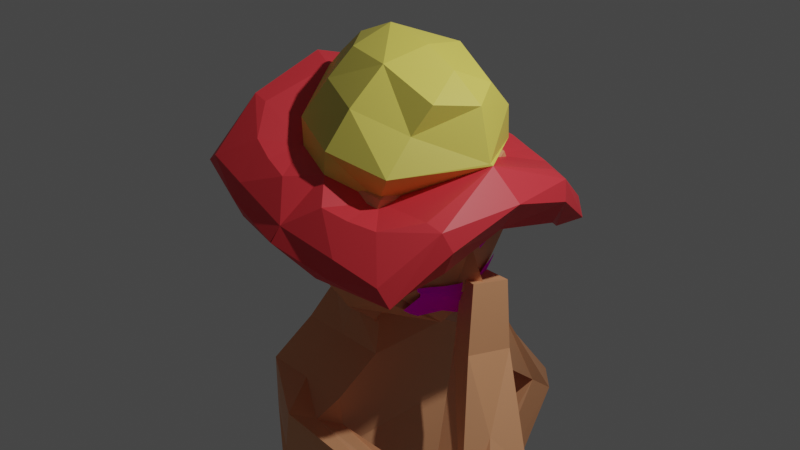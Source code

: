 # Source: junkie_model.blend  (saved by Blender 2.80.45; exported with 4.5.12 LTS)
import bpy
from mathutils import Matrix  # noqa: F401  (used for matrix-valued properties, if any)

bpy.ops.wm.read_factory_settings(use_empty=True)
scene = bpy.context.scene
scene.name = 'Scene'

# ---- collections
col_collection = bpy.data.collections.new('Collection'); scene.collection.children.link(col_collection)

# ---- images (referenced by path relative to the original .blend; pixels are not part of the script)
import os
ASSET_DIR = os.environ.get("B2B_ASSET_DIR", "")  # directory of the original .blend (textures are referenced by path, not embedded)
HERE = os.path.dirname(os.path.abspath(__file__))  # packed textures are extracted next to this script under _unpacked/

def load_image(name, relpath, width, height, colorspace="sRGB"):
    """Load a texture the original file referenced (path relative to the .blend, or extracted next to this script)."""
    p = next((c for c in (os.path.join(HERE, relpath), os.path.join(ASSET_DIR, relpath)) if relpath and os.path.exists(c)), "")
    if p:
        img = bpy.data.images.load(p, check_existing=True)
        img.name = name
    else:  # same state as the original file: an image datablock whose file is absent (Cycles renders it pink)
        img = bpy.data.images.new(name, width, height)
        img.source = "FILE"
        img.filepath = "//" + (relpath or name)
    img.colorspace_settings.name = colorspace
    return img
img_ojo_png = load_image('ojo.png', 'ojo.png', 1024, 1024, 'sRGB')
img_boca_png = load_image('boca.png', 'boca.png', 1024, 1024, 'sRGB')

# ---- materials (node trees are filled in below, after node groups)
mat_pielj = bpy.data.materials.new('PielJ')
mat_pielj.alpha_threshold = 0.0
mat_pielj.use_transparent_shadow = False
mat_pielj.roughness = 0.5
mat_pielj.line_color = (0.0, 0.0, 0.0, 1.0)
mat_telaroja = bpy.data.materials.new('telaroja')
mat_telaroja.use_transparent_shadow = False
mat_telaroja.roughness = 0.25
mat_telablanca = bpy.data.materials.new('telablanca')
mat_telablanca.use_transparent_shadow = False
mat_telablanca.roughness = 0.25
mat_ojo = bpy.data.materials.new('ojo')
mat_ojo.roughness = 0.25
mat_boca = bpy.data.materials.new('boca')
mat_boca.roughness = 0.25
mat_pantalon = bpy.data.materials.new('pantalon')
mat_pantalon.use_transparent_shadow = False
mat_pantalon.roughness = 0.25

# ---- material node trees
mat_pielj.use_nodes = True; mat_pielj.node_tree.nodes.clear()
_N = mat_pielj.node_tree.nodes; _L = mat_pielj.node_tree.links
n0 = _N.new('ShaderNodeOutputMaterial'); n0.name = 'Material Output'; n0.location = (300, 300)
n1 = _N.new('ShaderNodeBsdfPrincipled'); n1.name = 'Principled BSDF'; n1.location = (10, 300)
n1.distribution = 'GGX'
n1.subsurface_method = 'BURLEY'
n1.inputs[0].default_value = (0.8, 0.3615, 0.1766, 1.0)
n1.inputs[3].default_value = 1.45
_L.new(n1.outputs[0], n0.inputs[0])
n0.is_active_output = True
mat_telaroja.use_nodes = True; mat_telaroja.node_tree.nodes.clear()
_N = mat_telaroja.node_tree.nodes; _L = mat_telaroja.node_tree.links
n0 = _N.new('ShaderNodeOutputMaterial'); n0.name = 'Material Output'; n0.location = (300, 300)
n1 = _N.new('ShaderNodeBsdfPrincipled'); n1.name = 'Principled BSDF'; n1.location = (10, 300)
n1.distribution = 'GGX'
n1.subsurface_method = 'BURLEY'
n1.inputs[0].default_value = (0.8, 0.04274, 0.05635, 1.0)
n1.inputs[3].default_value = 1.45
_L.new(n1.outputs[0], n0.inputs[0])
n0.is_active_output = True
mat_telablanca.use_nodes = True; mat_telablanca.node_tree.nodes.clear()
_N = mat_telablanca.node_tree.nodes; _L = mat_telablanca.node_tree.links
n0 = _N.new('ShaderNodeOutputMaterial'); n0.name = 'Material Output'; n0.location = (300, 300)
n1 = _N.new('ShaderNodeBsdfPrincipled'); n1.name = 'Principled BSDF'; n1.location = (10, 300)
n1.distribution = 'GGX'
n1.subsurface_method = 'BURLEY'
n1.inputs[0].default_value = (0.8, 0.689, 0.1189, 1.0)
n1.inputs[3].default_value = 1.45
_L.new(n1.outputs[0], n0.inputs[0])
n0.is_active_output = True
mat_ojo.use_nodes = True; mat_ojo.node_tree.nodes.clear()
_N = mat_ojo.node_tree.nodes; _L = mat_ojo.node_tree.links
n0 = _N.new('ShaderNodeOutputMaterial'); n0.name = 'Material Output'; n0.location = (356, 300)
n0.target = 'CYCLES'
n1 = _N.new('ShaderNodeMixShader'); n1.name = 'Mix Shader'; n1.location = (11, 297)
n2 = _N.new('ShaderNodeTexImage'); n2.name = 'Image Texture'; n2.location = (-539, 295)
n2.image = img_ojo_png
n3 = _N.new('ShaderNodeBsdfTransparent'); n3.name = 'Transparent BSDF'; n3.location = (-218, 171)
n4 = _N.new('ShaderNodeBsdfDiffuse'); n4.name = 'Diffuse BSDF'; n4.location = (-206, 330)
n5 = _N.new('ShaderNodeOutputMaterial'); n5.name = 'Material Output.001'; n5.location = (0, 0)
n5.target = 'EEVEE'
n6 = _N.new('ShaderNodeMixShader'); n6.name = 'Mix Shader.001'; n6.location = (0, 0)
n6.label = 'Disable Shadow'
n6.hide = True
n7 = _N.new('ShaderNodeLightPath'); n7.name = 'Light Path'; n7.location = (0, 0)
n7.hide = True
n8 = _N.new('ShaderNodeBsdfTransparent'); n8.name = 'Transparent BSDF.001'; n8.location = (0, 0)
n8.hide = True
_L.new(n1.outputs[0], n0.inputs[0])
_L.new(n4.outputs[0], n1.inputs[2])
_L.new(n2.outputs[1], n1.inputs[0])
_L.new(n2.outputs[0], n4.inputs[0])
_L.new(n3.outputs[0], n1.inputs[1])
_L.new(n1.outputs[0], n6.inputs[1])
_L.new(n6.outputs[0], n5.inputs[0])
_L.new(n7.outputs[1], n6.inputs[0])
_L.new(n8.outputs[0], n6.inputs[2])
n0.is_active_output = True
mat_boca.use_nodes = True; mat_boca.node_tree.nodes.clear()
_N = mat_boca.node_tree.nodes; _L = mat_boca.node_tree.links
n0 = _N.new('ShaderNodeOutputMaterial'); n0.name = 'Material Output'; n0.location = (300, 300)
n0.target = 'CYCLES'
n1 = _N.new('ShaderNodeMixShader'); n1.name = 'Mix Shader'; n1.location = (20, 293)
n2 = _N.new('ShaderNodeBsdfDiffuse'); n2.name = 'Diffuse BSDF'; n2.location = (-200, 320)
n3 = _N.new('ShaderNodeTexImage'); n3.name = 'Image Texture'; n3.location = (-525, 307)
n3.image = img_boca_png
n4 = _N.new('ShaderNodeBsdfTransparent'); n4.name = 'Transparent BSDF'; n4.location = (-197, 196)
n5 = _N.new('ShaderNodeOutputMaterial'); n5.name = 'Material Output.001'; n5.location = (0, 0)
n5.target = 'EEVEE'
n6 = _N.new('ShaderNodeMixShader'); n6.name = 'Mix Shader.001'; n6.location = (0, 0)
n6.label = 'Disable Shadow'
n6.hide = True
n7 = _N.new('ShaderNodeLightPath'); n7.name = 'Light Path'; n7.location = (0, 0)
n7.hide = True
n8 = _N.new('ShaderNodeBsdfTransparent'); n8.name = 'Transparent BSDF.001'; n8.location = (0, 0)
n8.hide = True
_L.new(n1.outputs[0], n0.inputs[0])
_L.new(n3.outputs[0], n2.inputs[0])
_L.new(n2.outputs[0], n1.inputs[2])
_L.new(n3.outputs[1], n1.inputs[0])
_L.new(n4.outputs[0], n1.inputs[1])
_L.new(n1.outputs[0], n6.inputs[1])
_L.new(n6.outputs[0], n5.inputs[0])
_L.new(n7.outputs[1], n6.inputs[0])
_L.new(n8.outputs[0], n6.inputs[2])
n0.is_active_output = True
mat_pantalon.use_nodes = True; mat_pantalon.node_tree.nodes.clear()
_N = mat_pantalon.node_tree.nodes; _L = mat_pantalon.node_tree.links
n0 = _N.new('ShaderNodeOutputMaterial'); n0.name = 'Material Output'; n0.location = (300, 300)
n1 = _N.new('ShaderNodeBsdfPrincipled'); n1.name = 'Principled BSDF'; n1.location = (10, 300)
n1.distribution = 'GGX'
n1.subsurface_method = 'BURLEY'
n1.inputs[3].default_value = 1.45
_L.new(n1.outputs[0], n0.inputs[0])
n0.is_active_output = True

# ---- world
world_world = bpy.data.worlds.new('World'); scene.world = world_world
world_world.use_nodes = True; world_world.node_tree.nodes.clear()
_N = world_world.node_tree.nodes; _L = world_world.node_tree.links
n0 = _N.new('ShaderNodeOutputWorld'); n0.name = 'World Output'; n0.location = (300, 300)
n1 = _N.new('ShaderNodeBackground'); n1.name = 'Background'; n1.location = (10, 300)
n1.inputs[0].default_value = (0.05088, 0.05088, 0.05088, 1.0)
_L.new(n1.outputs[0], n0.inputs[0])
n0.is_active_output = True
world_world.color = (0.05088, 0.05088, 0.05088)
world_world.use_sun_shadow = False
world_world.sun_shadow_jitter_overblur = 0.0

# ---- cameras
cam_camera = bpy.data.cameras.new('Camera')
cam_camera.clip_end = 100.0
cam_camera.ortho_scale = 7.314
cam_camera.dof.focus_distance = 0.0
cam_camera.dof.aperture_fstop = 128.0

# ---- lights
light_light = bpy.data.lights.new('Light', 'POINT')
light_light.transmission_factor = 0.0
light_light.cutoff_distance = 30.0
light_light.energy = 1000.0
light_light.shadow_buffer_clip_start = 1.001
light_light.shadow_soft_size = 0.1
light_light.shadow_maximum_resolution = 0.006
light_light.use_absolute_resolution = True

# ---- meshes
me_cube = bpy.data.meshes.new('Cube')
me_cube.from_pydata([(0.6383, -0.4821, 0.8327), (0.6383, -0.6659, -0.4803), (-0.797, -0.2961, 0.7658), (-0.797, -0.4751, -0.5127), (-0.8499, 0.0, -1.0), (0.6278, -8.61e-09, 0.9446), (-0.7915, 0.0, 0.848), (0.6238, -6.888e-09, -0.9487), (-0.797, -0.6954, -0.1948), (-0.797, -0.8261, 0.2401), (-0.797, -0.6403, 0.6337), (0.6383, -0.8355, 0.697), (0.6383, -1.026, 0.2928), (0.6383, -0.8921, -0.1538), (1.0, 0.0, 0.5), (1.0, 0.0, 0.08455), (1.0, 0.0, -0.5), (-1.0, 0.0, 0.5), (-1.0, 0.0, 0.0), (-1.0, 0.0, -0.5), (-8.196e-18, -0.4556, 0.9631), (5.532e-17, -0.6955, -0.7509), (0.0, 0.0, -1.0), (0.0, 0.0, 1.0), (3.893e-17, -0.9908, -0.3247), (5.737e-17, -1.166, 0.2584), (6.352e-17, -0.917, 0.7861), (-0.6483, -0.00769, -1.498), (-0.7004, -0.1598, -1.003), (5.464e-17, -0.00769, -1.498), (1.646e-16, -0.3957, -1.003), (1.013, -6.577e-09, -0.438), (0.9434, -0.1607, -0.3958), (1.209, -1.794e-09, -0.338), (1.098, 0.0004445, -0.1295), (2.766e-17, -0.3477, -0.8754), (-0.6744, -0.08376, -1.25), (1.096e-16, -0.2017, -1.25), (3.386e-17, -0.3367, -0.9038)], [(0, 14), (3, 19), (2, 17)], [(23, 6, 2, 20), (26, 20, 2, 10), (22, 7, 21, 35), (14, 5, 0, 11), (10, 2, 6, 17), (3, 8, 19, 4), (8, 9, 18, 19), (9, 10, 17, 18), (7, 16, 13, 1), (16, 31, 32, 15, 12, 13), (15, 14, 11, 12), (21, 24, 8, 3), (24, 25, 9, 8), (25, 26, 10, 9), (12, 11, 26, 25), (13, 12, 25, 24), (1, 13, 24, 21), (3, 4, 28), (35, 21, 30, 38), (11, 0, 20, 26), (5, 23, 20, 0), (36, 37, 30), (21, 3, 28, 30), (21, 7, 1), (15, 32, 34), (33, 32, 31), (34, 32, 33), (28, 4, 27, 36), (27, 29, 37, 36), (22, 35, 38, 37, 29), (38, 30, 37), (30, 28, 36)])
_uv = me_cube.uv_layers.new(name='UVMap')
_uv.uv.foreach_set('vector', [0.5, 0.125, 0.625, 0.125, 0.625, 0.25, 0.5, 0.25, 0.5625, 0.375, 0.625, 0.375, 0.625, 0.5, 0.5625, 0.5, 0.5, 0.875, 0.625, 0.875, 0.5, 1.0, 0.5, 0.9375, 0.3125, 0.625, 0.375, 0.625, 0.375, 0.75, 0.3125, 0.75, 0.5625, 0.5, 0.625, 0.5, 0.625, 0.625, 0.5625, 0.625, 0.375, 0.5, 0.4375, 0.5, 0.4375, 0.625, 0.375, 0.625, 0.4375, 0.5, 0.5, 0.5, 0.5, 0.625, 0.4375, 0.625, 0.5, 0.5, 0.5625, 0.5, 0.5625, 0.625, 0.5, 0.625, 0.125, 0.625, 0.1875, 0.625, 0.1875, 0.75, 0.125, 0.75, 0.1875, 0.625, 0.2025, 0.625, 0.2113, 0.6463, 0.25, 0.625, 0.25, 0.75, 0.1875, 0.75, 0.25, 0.625, 0.3125, 0.625, 0.3125, 0.75, 0.25, 0.75, 0.375, 0.375, 0.4375, 0.375, 0.4375, 0.5, 0.375, 0.5, 0.4375, 0.375, 0.5, 0.375, 0.5, 0.5, 0.4375, 0.5, 0.5, 0.375, 0.5625, 0.375, 0.5625, 0.5, 0.5, 0.5, 0.5, 0.25, 0.5625, 0.25, 0.5625, 0.375, 0.5, 0.375, 0.4375, 0.25, 0.5, 0.25, 0.5, 0.375, 0.4375, 0.375, 0.375, 0.25, 0.4375, 0.25, 0.4375, 0.375, 0.375, 0.375, 0.375, 0.5, 0.375, 0.625, 0.375, 0.5, 0.5, 0.9375, 0.5, 1.0, 0.5, 1.0, 0.5, 0.9375, 0.5625, 0.25, 0.625, 0.25, 0.625, 0.375, 0.5625, 0.375, 0.375, 0.125, 0.5, 0.125, 0.5, 0.25, 0.375, 0.25, 0.375, 0.9375, 0.5, 0.9375, 0.5, 1.0, 0.375, 0.375, 0.375, 0.5, 0.375, 0.5, 0.375, 0.375, 0.5, 1.0, 0.625, 0.875, 0.625, 1.0, 0.25, 0.625, 0.2113, 0.6463, 0.2316, 0.625, 0.2183, 0.625, 0.2113, 0.6463, 0.2025, 0.625, 0.2316, 0.625, 0.2113, 0.6463, 0.2183, 0.625, 0.375, 0.5, 0.375, 0.625, 0.375, 0.625, 0.375, 0.5625, 0.375, 0.875, 0.5, 0.875, 0.5, 0.9375, 0.375, 0.9375, 0.5, 0.875, 0.5, 0.9375, 0.5, 0.9375, 0.5, 0.9375, 0.5, 0.875, 0.5, 0.9375, 0.5, 1.0, 0.5, 0.9375, 0.5, 1.0, 0.375, 1.0, 0.375, 0.9375])
me_cube.materials.append(mat_pielj)
me_cube.use_remesh_preserve_volume = False
me_cube.use_remesh_preserve_attributes = False
me_cube.use_mirror_vertex_groups = False
me_cube.update()
me_cube_001 = bpy.data.meshes.new('Cube.001')
me_cube_001.from_pydata([(0.01217, -1.044, -0.2427), (0.5508, -1.488, -0.9027), (0.0, -1.452, -0.9343), (1.273, -0.7404, -0.5759), (0.6445, -0.8931, 0.01875), (0.5955, -0.4108, 0.6273), (0.6882, -1.451, -0.608), (0.4986, -0.775, -0.3462), (0.5433, -0.5629, 0.3157), (1.103, -0.02577, 0.1589), (0.0, -1.499, -0.6597), (1.334, 0.0, -0.4141), (1.467, 0.006485, -0.05212), (1.175, -1.168, -0.9235), (1.198, -1.377, -0.6118), (1.386, -0.7429, -0.5866), (1.337, -0.8341, -0.1367), (1.156, -0.8461, -0.1341), (0.7183, -1.496, -0.8), (0.004316, -1.59, -0.8194), (1.345, -1.327, -0.7675), (1.45, -0.7634, -0.3057), (0.8634, -1.145, -0.3084), (0.2863, -1.283, -0.3567), (0.575, -1.227, -0.345), (-0.5508, -1.488, -0.9027), (-1.273, -0.7404, -0.5759), (-0.6633, -0.7984, -0.05438), (-0.5571, -0.3563, 0.6465), (-0.6882, -1.451, -0.608), (-0.5284, -0.8505, -0.2859), (-0.5949, -0.5879, 0.3435), (-1.131, -0.08884, 0.09348), (0.006529, -1.069, 0.01549), (-0.001364, -0.4954, 0.7634), (0.0, -0.7404, -0.5759), (0.01105, -0.8452, 0.4021), (-1.334, 0.0, -0.4141), (-1.428, 0.0, 0.1039), (-1.175, -1.168, -0.9235), (-1.198, -1.377, -0.6118), (-1.386, -0.7429, -0.5866), (-1.337, -0.8341, -0.1367), (-1.156, -0.8461, -0.1341), (-0.7183, -1.496, -0.8), (-1.453, 0.0, -0.321), (-0.004316, -1.59, -0.8194), (-1.345, -1.327, -0.7675), (-1.45, -0.7634, -0.3057), (-0.8634, -1.145, -0.3084), (-0.2863, -1.283, -0.3567), (-0.575, -1.227, -0.345), (-0.01477, 1.087, -0.2716), (0.5508, 1.488, -0.9027), (0.0, 1.452, -0.9343), (1.081, -0.04727, 0.1717), (1.273, 0.7404, -0.5759), (0.6297, 0.7511, -0.03439), (0.5842, 0.3465, 0.6577), (0.7877, 0.0182, 0.6009), (0.6882, 1.451, -0.608), (0.5031, 0.7894, -0.3288), (0.6228, 0.6366, 0.3631), (1.059, 0.0, -0.4151), (0.3904, 0.0222, 0.7674), (0.0, 1.499, -0.6597), (1.175, 1.168, -0.9235), (1.198, 1.377, -0.6118), (1.386, 0.7429, -0.5866), (1.337, 0.8341, -0.1367), (1.156, 0.8461, -0.1341), (0.7183, 1.496, -0.8), (1.232, 0.0, -0.2807), (0.004316, 1.59, -0.8194), (1.345, 1.327, -0.7675), (1.45, 0.7634, -0.3057), (0.8634, 1.145, -0.3084), (0.2863, 1.283, -0.3567), (0.575, 1.227, -0.345), (-0.5508, 1.488, -0.9027), (-1.083, 0.01073, 0.2615), (-1.273, 0.7404, -0.5759), (-0.6023, 0.8026, -0.02646), (-0.4838, 0.2907, 0.6604), (-0.8356, -0.007009, 0.5944), (-0.6882, 1.451, -0.608), (-0.541, 0.8333, -0.3323), (-0.65, 0.5756, 0.3988), (-1.059, 0.0, -0.4151), (-0.4636, -0.005138, 0.8619), (0.0375, 1.047, 0.01527), (-0.0004069, 0.4943, 0.7667), (0.0, 0.7404, -0.5759), (-0.03664, 0.7889, 0.3924), (0.0, 0.0, -0.4151), (0.03576, 0.01244, 0.8641), (-1.175, 1.168, -0.9235), (-1.198, 1.377, -0.6118), (-1.386, 0.7429, -0.5866), (-1.337, 0.8341, -0.1367), (-1.156, 0.8461, -0.1341), (-0.7183, 1.496, -0.8), (-0.004316, 1.59, -0.8194), (-1.345, 1.327, -0.7675), (-1.45, 0.7634, -0.3057), (-0.8634, 1.145, -0.3084), (-0.2863, 1.283, -0.3567), (-0.575, 1.227, -0.345)], [], [(64, 95, 34, 5), (35, 3, 1, 2), (94, 63, 3, 35), (59, 64, 5), (0, 10, 23), (18, 6, 10, 19), (7, 4, 33, 0), (4, 8, 36, 33), (72, 63, 11, 12), (9, 55, 4, 7), (16, 17, 9, 12), (55, 59, 8, 4), (8, 5, 34, 36), (5, 8, 59), (7, 17, 22), (18, 6, 14, 20), (3, 1, 13, 15), (3, 63, 11, 15), (14, 6, 22), (21, 15, 13, 20), (12, 21, 16), (11, 15, 21, 12), (16, 21, 20, 14), (1, 18, 20, 13), (9, 72, 12), (1, 18, 19, 2), (22, 17, 16, 14), (17, 7, 9), (7, 23, 24), (22, 6, 24), (23, 7, 0), (6, 23, 10), (24, 23, 6), (24, 7, 22), (89, 28, 34, 95), (35, 2, 25, 26), (94, 35, 26, 88), (84, 28, 89), (0, 50, 10), (44, 46, 10, 29), (30, 0, 33, 27), (27, 33, 36, 31), (45, 37, 88), (32, 30, 27, 80), (42, 38, 32, 43), (80, 27, 31, 84), (31, 36, 34, 28), (28, 84, 31), (30, 49, 43), (44, 47, 40, 29), (26, 41, 39, 25), (26, 41, 37, 88), (40, 49, 29), (48, 47, 39, 41), (45, 38, 42, 48), (37, 45, 48, 41), (42, 40, 47, 48), (25, 39, 47, 44), (32, 38, 45), (25, 2, 46, 44), (49, 40, 42, 43), (43, 32, 30), (30, 51, 50), (49, 51, 29), (50, 0, 30), (29, 10, 50), (51, 29, 50), (51, 49, 30), (64, 58, 91, 95), (92, 54, 53, 56), (94, 92, 56, 63), (59, 58, 64), (52, 77, 65), (71, 73, 65, 60), (61, 52, 90, 57), (57, 90, 93, 62), (9, 61, 57, 55), (69, 12, 9, 70), (55, 57, 62, 59), (62, 93, 91, 58), (58, 59, 62), (61, 76, 70), (71, 74, 67, 60), (56, 68, 66, 53), (56, 68, 11, 63), (67, 76, 60), (75, 74, 66, 68), (12, 69, 75), (11, 12, 75, 68), (69, 67, 74, 75), (53, 66, 74, 71), (53, 54, 73, 71), (76, 67, 69, 70), (70, 9, 61), (61, 78, 77), (76, 78, 60), (77, 52, 61), (60, 65, 77), (78, 60, 77), (78, 76, 61), (89, 95, 91, 83), (92, 81, 79, 54), (94, 88, 81, 92), (84, 89, 83), (52, 65, 106), (101, 85, 65, 102), (86, 82, 90, 52), (82, 87, 93, 90), (32, 80, 82, 86), (99, 100, 32, 38), (80, 84, 87, 82), (87, 83, 91, 93), (83, 87, 84), (86, 100, 105), (101, 85, 97, 103), (81, 79, 96, 98), (81, 88, 37, 98), (97, 85, 105), (104, 98, 96, 103), (45, 104, 99, 38), (37, 98, 104, 45), (99, 104, 103, 97), (79, 101, 103, 96), (79, 101, 102, 54), (105, 100, 99, 97), (100, 86, 32), (86, 106, 107), (105, 85, 107), (106, 86, 52), (85, 106, 65), (107, 106, 85), (107, 86, 105)])
me_cube_001.polygons.foreach_set('material_index', [1, 0, 0, 1, 0, 0, 1, 1, 1, 1, 0, 1, 1, 1, 0, 0, 0, 0, 0, 0, 0, 0, 0, 0, 1, 0, 0, 0, 0, 0, 0, 0, 0, 0, 1, 0, 0, 1, 0, 0, 1, 1, 1, 1, 0, 1, 1, 1, 0, 0, 0, 0, 0, 0, 0, 0, 0, 0, 1, 0, 0, 0, 0, 0, 0, 0, 0, 0, 1, 0, 0, 1, 0, 0, 1, 1, 1, 0, 1, 1, 1, 0, 0, 0, 0, 0, 0, 0, 0, 0, 0, 0, 0, 0, 0, 0, 0, 0, 0, 0, 1, 0, 0, 1, 0, 0, 1, 1, 1, 0, 1, 1, 1, 0, 0, 0, 0, 0, 0, 0, 0, 0, 0, 0, 0, 0, 0, 0, 0, 0, 0, 0])
_uv = me_cube_001.uv_layers.new(name='UVMap')
_uv.uv.foreach_set('vector', [0.625, 0.625, 0.75, 0.625, 0.75, 0.6667, 0.625, 0.6667, 0.25, 0.6667, 0.375, 0.6667, 0.375, 0.75, 0.25, 0.75, 0.25, 0.625, 0.375, 0.625, 0.375, 0.6667, 0.25, 0.6667, 0.5625, 0.625, 0.625, 0.625, 0.625, 0.6667, 0.5, 0.375, 0.5, 0.375, 0.5, 0.4936, 0.4375, 0.75, 0.5, 0.75, 0.5, 0.875, 0.4375, 0.875, 0.5, 0.6667, 0.5312, 0.6667, 0.5625, 0.4479, 0.5, 0.375, 0.5312, 0.6667, 0.5625, 0.6667, 0.625, 0.5208, 0.5625, 0.4479, 0.4375, 0.625, 0.375, 0.625, 0.375, 0.625, 0.4375, 0.625, 0.5, 0.625, 0.5312, 0.625, 0.5312, 0.6667, 0.5, 0.6667, 0.5, 0.6875, 0.5, 0.6875, 0.5, 0.625, 0.5, 0.625, 0.5312, 0.625, 0.5625, 0.625, 0.5625, 0.6667, 0.5312, 0.6667, 0.5625, 0.6667, 0.625, 0.6667, 0.75, 0.6667, 0.625, 0.5208, 0.625, 0.6667, 0.5625, 0.6667, 0.5625, 0.625, 0.5, 0.6667, 0.5, 0.6875, 0.5, 0.7121, 0.4375, 0.75, 0.5, 0.75, 0.5, 0.75, 0.4375, 0.75, 0.375, 0.6667, 0.375, 0.75, 0.375, 0.75, 0.0, 0.0, 0.375, 0.6667, 0.375, 0.625, 0.375, 0.625, 0.0, 0.0, 0.5, 0.75, 0.5, 0.75, 0.5, 0.7121, 0.25, 0.3437, 0.0, 0.0, 0.375, 0.75, 0.4375, 0.75, 0.4375, 0.625, 0.25, 0.3437, 0.5, 0.6875, 0.375, 0.625, 0.0, 0.0, 0.25, 0.3437, 0.4375, 0.625, 0.5, 0.6875, 0.25, 0.3437, 0.4375, 0.75, 0.5, 0.75, 0.375, 0.75, 0.4375, 0.75, 0.4375, 0.75, 0.375, 0.75, 0.5, 0.625, 0.4375, 0.625, 0.5, 0.625, 0.375, 0.75, 0.4375, 0.75, 0.4375, 0.875, 0.375, 0.875, 0.5, 0.7121, 0.5, 0.6875, 0.5, 0.6875, 0.5, 0.75, 0.5, 0.6875, 0.5, 0.6667, 0.5, 0.625, 0.5, 0.6667, 0.5, 0.4936, 0.5, 0.6934, 0.5, 0.7121, 0.5, 0.75, 0.5, 0.6934, 0.5, 0.4936, 0.5, 0.6667, 0.5, 0.375, 0.5, 0.75, 0.5, 0.4936, 0.5, 0.375, 0.5, 0.6934, 0.5, 0.4936, 0.5, 0.75, 0.5, 0.6934, 0.5, 0.6667, 0.5, 0.7121, 0.625, 0.625, 0.625, 0.6667, 0.75, 0.6667, 0.75, 0.625, 0.25, 0.6667, 0.25, 0.75, 0.375, 0.75, 0.375, 0.6667, 0.25, 0.625, 0.25, 0.6667, 0.375, 0.6667, 0.375, 0.625, 0.5625, 0.625, 0.625, 0.6667, 0.625, 0.625, 0.5, 0.375, 0.5, 0.4936, 0.5, 0.375, 0.4375, 0.75, 0.4375, 0.875, 0.5, 0.875, 0.5, 0.75, 0.5, 0.6667, 0.5, 0.375, 0.5625, 0.4479, 0.5312, 0.6667, 0.5312, 0.6667, 0.5625, 0.4479, 0.625, 0.5208, 0.5625, 0.6667, 0.4375, 0.625, 0.375, 0.625, 0.375, 0.625, 0.5, 0.625, 0.5, 0.6667, 0.5312, 0.6667, 0.5312, 0.625, 0.5, 0.6875, 0.5, 0.625, 0.5, 0.625, 0.5, 0.6875, 0.5312, 0.625, 0.5312, 0.6667, 0.5625, 0.6667, 0.5625, 0.625, 0.5625, 0.6667, 0.625, 0.5208, 0.75, 0.6667, 0.625, 0.6667, 0.625, 0.6667, 0.5625, 0.625, 0.5625, 0.6667, 0.5, 0.6667, 0.5, 0.7121, 0.5, 0.6875, 0.4375, 0.75, 0.4375, 0.75, 0.5, 0.75, 0.5, 0.75, 0.375, 0.6667, 0.0, 0.0, 0.375, 0.75, 0.375, 0.75, 0.375, 0.6667, 0.0, 0.0, 0.375, 0.625, 0.375, 0.625, 0.5, 0.75, 0.5, 0.7121, 0.5, 0.75, 0.25, 0.3437, 0.4375, 0.75, 0.375, 0.75, 0.0, 0.0, 0.4375, 0.625, 0.5, 0.625, 0.5, 0.6875, 0.25, 0.3437, 0.375, 0.625, 0.4375, 0.625, 0.25, 0.3437, 0.0, 0.0, 0.5, 0.6875, 0.5, 0.75, 0.4375, 0.75, 0.25, 0.3437, 0.375, 0.75, 0.375, 0.75, 0.4375, 0.75, 0.4375, 0.75, 0.5, 0.625, 0.5, 0.625, 0.4375, 0.625, 0.375, 0.75, 0.375, 0.875, 0.4375, 0.875, 0.4375, 0.75, 0.5, 0.7121, 0.5, 0.75, 0.5, 0.6875, 0.5, 0.6875, 0.5, 0.6875, 0.5, 0.625, 0.5, 0.6667, 0.5, 0.6667, 0.5, 0.6934, 0.5, 0.4936, 0.5, 0.7121, 0.5, 0.6934, 0.5, 0.75, 0.5, 0.4936, 0.5, 0.375, 0.5, 0.6667, 0.5, 0.75, 0.5, 0.375, 0.5, 0.4936, 0.5, 0.6934, 0.5, 0.75, 0.5, 0.4936, 0.5, 0.6934, 0.5, 0.7121, 0.5, 0.6667, 0.625, 0.625, 0.625, 0.6667, 0.75, 0.6667, 0.75, 0.625, 0.25, 0.6667, 0.25, 0.75, 0.375, 0.75, 0.375, 0.6667, 0.25, 0.625, 0.25, 0.6667, 0.375, 0.6667, 0.375, 0.625, 0.5625, 0.625, 0.625, 0.6667, 0.625, 0.625, 0.5, 0.375, 0.5, 0.4936, 0.5, 0.375, 0.4375, 0.75, 0.4375, 0.875, 0.5, 0.875, 0.5, 0.75, 0.5, 0.6667, 0.5, 0.375, 0.5625, 0.4479, 0.5312, 0.6667, 0.5312, 0.6667, 0.5625, 0.4479, 0.625, 0.5208, 0.5625, 0.6667, 0.5, 0.625, 0.5, 0.6667, 0.5312, 0.6667, 0.5312, 0.625, 0.5, 0.6875, 0.5, 0.625, 0.5, 0.625, 0.5, 0.6875, 0.5312, 0.625, 0.5312, 0.6667, 0.5625, 0.6667, 0.5625, 0.625, 0.5625, 0.6667, 0.625, 0.5208, 0.75, 0.6667, 0.625, 0.6667, 0.625, 0.6667, 0.5625, 0.625, 0.5625, 0.6667, 0.5, 0.6667, 0.5, 0.7121, 0.5, 0.6875, 0.4375, 0.75, 0.4375, 0.75, 0.5, 0.75, 0.5, 0.75, 0.375, 0.6667, 0.0, 0.0, 0.375, 0.75, 0.375, 0.75, 0.375, 0.6667, 0.0, 0.0, 0.375, 0.625, 0.375, 0.625, 0.5, 0.75, 0.5, 0.7121, 0.5, 0.75, 0.25, 0.3437, 0.4375, 0.75, 0.375, 0.75, 0.0, 0.0, 0.5, 0.625, 0.5, 0.6875, 0.25, 0.3437, 0.375, 0.625, 0.4375, 0.625, 0.25, 0.3437, 0.0, 0.0, 0.5, 0.6875, 0.5, 0.75, 0.4375, 0.75, 0.25, 0.3437, 0.375, 0.75, 0.375, 0.75, 0.4375, 0.75, 0.4375, 0.75, 0.375, 0.75, 0.375, 0.875, 0.4375, 0.875, 0.4375, 0.75, 0.5, 0.7121, 0.5, 0.75, 0.5, 0.6875, 0.5, 0.6875, 0.5, 0.6875, 0.5, 0.625, 0.5, 0.6667, 0.5, 0.6667, 0.5, 0.6934, 0.5, 0.4936, 0.5, 0.7121, 0.5, 0.6934, 0.5, 0.75, 0.5, 0.4936, 0.5, 0.375, 0.5, 0.6667, 0.5, 0.75, 0.5, 0.375, 0.5, 0.4936, 0.5, 0.6934, 0.5, 0.75, 0.5, 0.4936, 0.5, 0.6934, 0.5, 0.7121, 0.5, 0.6667, 0.625, 0.625, 0.75, 0.625, 0.75, 0.6667, 0.625, 0.6667, 0.25, 0.6667, 0.375, 0.6667, 0.375, 0.75, 0.25, 0.75, 0.25, 0.625, 0.375, 0.625, 0.375, 0.6667, 0.25, 0.6667, 0.5625, 0.625, 0.625, 0.625, 0.625, 0.6667, 0.5, 0.375, 0.5, 0.375, 0.5, 0.4936, 0.4375, 0.75, 0.5, 0.75, 0.5, 0.875, 0.4375, 0.875, 0.5, 0.6667, 0.5312, 0.6667, 0.5625, 0.4479, 0.5, 0.375, 0.5312, 0.6667, 0.5625, 0.6667, 0.625, 0.5208, 0.5625, 0.4479, 0.5, 0.625, 0.5312, 0.625, 0.5312, 0.6667, 0.5, 0.6667, 0.5, 0.6875, 0.5, 0.6875, 0.5, 0.625, 0.5, 0.625, 0.5312, 0.625, 0.5625, 0.625, 0.5625, 0.6667, 0.5312, 0.6667, 0.5625, 0.6667, 0.625, 0.6667, 0.75, 0.6667, 0.625, 0.5208, 0.625, 0.6667, 0.5625, 0.6667, 0.5625, 0.625, 0.5, 0.6667, 0.5, 0.6875, 0.5, 0.7121, 0.4375, 0.75, 0.5, 0.75, 0.5, 0.75, 0.4375, 0.75, 0.375, 0.6667, 0.375, 0.75, 0.375, 0.75, 0.0, 0.0, 0.375, 0.6667, 0.375, 0.625, 0.375, 0.625, 0.0, 0.0, 0.5, 0.75, 0.5, 0.75, 0.5, 0.7121, 0.25, 0.3437, 0.0, 0.0, 0.375, 0.75, 0.4375, 0.75, 0.4375, 0.625, 0.25, 0.3437, 0.5, 0.6875, 0.5, 0.625, 0.375, 0.625, 0.0, 0.0, 0.25, 0.3437, 0.4375, 0.625, 0.5, 0.6875, 0.25, 0.3437, 0.4375, 0.75, 0.5, 0.75, 0.375, 0.75, 0.4375, 0.75, 0.4375, 0.75, 0.375, 0.75, 0.375, 0.75, 0.4375, 0.75, 0.4375, 0.875, 0.375, 0.875, 0.5, 0.7121, 0.5, 0.6875, 0.5, 0.6875, 0.5, 0.75, 0.5, 0.6875, 0.5, 0.6667, 0.5, 0.625, 0.5, 0.6667, 0.5, 0.4936, 0.5, 0.6934, 0.5, 0.7121, 0.5, 0.75, 0.5, 0.6934, 0.5, 0.4936, 0.5, 0.6667, 0.5, 0.375, 0.5, 0.75, 0.5, 0.4936, 0.5, 0.375, 0.5, 0.6934, 0.5, 0.4936, 0.5, 0.75, 0.5, 0.6934, 0.5, 0.6667, 0.5, 0.7121])
me_cube_001.materials.append(mat_telaroja)
me_cube_001.materials.append(mat_telablanca)
me_cube_001.use_remesh_preserve_volume = False
me_cube_001.use_remesh_preserve_attributes = False
me_cube_001.use_mirror_vertex_groups = False
me_cube_001.update()
me_plane = bpy.data.meshes.new('Plane')
me_plane.from_pydata([(-0.6699, -0.4042, -0.7126), (1.033, -0.5035, -0.09491), (-0.7632, 0.3917, -0.7362), (1.055, 0.5035, -0.1272), (-0.7456, -5.96e-08, -0.7218), (0.1439, -0.5035, -0.4084), (1.031, -0.01479, -0.09743), (0.145, 0.435, -0.4508), (0.1439, -5.96e-08, -0.4084), (-0.7286, -0.2276, -0.7159), (0.5887, -0.5035, -0.2516), (1.055, 0.2517, -0.1272), (-0.3091, 0.4133, -0.5935), (-0.7456, 0.2517, -0.7218), (-0.3009, -0.5035, -0.5651), (1.033, -0.2517, -0.09491), (0.5991, 0.4567, -0.308), (0.134, 0.1884, -0.4168), (0.1439, -0.2517, -0.4084), (-0.3009, 2.98e-08, -0.5651), (0.5887, -5.96e-08, -0.2516), (0.5887, -0.2517, -0.2516), (-0.3009, -0.2517, -0.5651), (-0.3031, 0.2393, -0.5659), (0.5881, 0.2101, -0.2741), (-0.6773, -0.2816, -0.699), (0.8111, -0.5035, -0.1733), (1.055, 0.3776, -0.1272), (-0.5362, 0.4025, -0.6649), (-0.7456, 0.1259, -0.7218), (-0.07849, -0.5035, -0.4867), (1.033, -0.1259, -0.09491), (0.372, 0.4459, -0.3794), (0.1395, 0.3117, -0.4338), (0.1439, -0.1259, -0.4084), (-0.5233, -1.49e-07, -0.6435), (0.3663, -5.96e-08, -0.33), (-0.7456, -0.1259, -0.7218), (0.3663, -0.5035, -0.33), (1.037, 0.1085, -0.1144), (-0.0821, 0.4242, -0.5221), (-0.7534, 0.3342, -0.7247), (-0.4764, -0.4375, -0.6277), (1.033, -0.3776, -0.09491), (0.8445, 0.5035, -0.2183), (0.1439, 0.1259, -0.4084), (0.1439, -0.3776, -0.4084), (-0.07848, -1.49e-07, -0.4867), (0.8111, -5.96e-08, -0.1733), (0.5887, -0.1259, -0.2516), (0.5887, -0.3776, -0.2516), (0.3663, -0.2517, -0.33), (0.8111, -0.2517, -0.1733), (-0.3009, -0.1259, -0.5651), (-0.3009, -0.3776, -0.5651), (-0.5233, -0.2517, -0.6435), (-0.07849, -0.2517, -0.4867), (-0.3146, 0.2901, -0.5765), (-0.3009, 0.1259, -0.5651), (-0.5233, 0.2517, -0.6435), (-0.08719, 0.2027, -0.4903), (0.5936, 0.3334, -0.2911), (0.5827, 0.08682, -0.2571), (0.3611, 0.1993, -0.3455), (0.8152, 0.2209, -0.2027), (0.8097, 0.09766, -0.1858), (0.363, 0.1073, -0.3313), (0.3665, 0.3226, -0.3624), (-0.07849, 0.1259, -0.4867), (-0.5233, 0.1259, -0.6435), (-0.5377, 0.2964, -0.6493), (-0.07849, -0.3776, -0.4867), (-0.5233, -0.3776, -0.6435), (-0.5233, -0.1259, -0.6435), (0.8111, -0.3776, -0.1733), (0.3663, -0.3776, -0.33), (0.3663, -0.1259, -0.33), (0.8111, -0.1259, -0.1733), (-0.07848, -0.1259, -0.4867), (-0.08755, 0.3009, -0.5052), (0.8206, 0.3442, -0.2197)], [], [(80, 27, 3, 44), (79, 33, 7, 40), (78, 34, 8, 47), (77, 31, 6, 48), (76, 49, 20, 36), (75, 50, 21, 51), (74, 43, 15, 52), (73, 53, 19, 35), (72, 54, 22, 55), (71, 46, 18, 56), (70, 57, 12, 28), (69, 58, 23, 59), (68, 45, 17, 60), (67, 61, 16, 32), (66, 62, 24, 63), (65, 39, 11, 64), (62, 65, 64, 24), (20, 48, 65, 62), (48, 6, 39, 65), (45, 66, 63, 17), (8, 36, 66, 45), (36, 20, 62, 66), (33, 67, 32, 7), (17, 63, 67, 33), (63, 24, 61, 67), (58, 68, 60, 23), (19, 47, 68, 58), (47, 8, 45, 68), (29, 69, 59, 13), (4, 35, 69, 29), (35, 19, 58, 69), (41, 70, 28, 2), (13, 59, 70, 41), (59, 23, 57, 70), (54, 71, 56, 22), (14, 30, 71, 54), (30, 5, 46, 71), (25, 72, 55, 9), (0, 42, 72, 25), (42, 14, 54, 72), (37, 73, 35, 4), (9, 55, 73, 37), (55, 22, 53, 73), (50, 74, 52, 21), (10, 26, 74, 50), (26, 1, 43, 74), (46, 75, 51, 18), (5, 38, 75, 46), (38, 10, 50, 75), (34, 76, 36, 8), (18, 51, 76, 34), (51, 21, 49, 76), (49, 77, 48, 20), (21, 52, 77, 49), (52, 15, 31, 77), (53, 78, 47, 19), (22, 56, 78, 53), (56, 18, 34, 78), (57, 79, 40, 12), (23, 60, 79, 57), (60, 17, 33, 79), (61, 80, 44, 16), (24, 64, 80, 61), (64, 11, 27, 80)])
_uv = me_plane.uv_layers.new(name='UVMap')
_uv.uv.foreach_set('vector', [0.875, 0.875, 1.0, 0.875, 1.0, 1.0, 0.875, 1.0, 0.375, 0.875, 0.5, 0.875, 0.5, 1.0, 0.375, 1.0, 0.375, 0.375, 0.5, 0.375, 0.5, 0.5, 0.375, 0.5, 0.875, 0.375, 1.0, 0.375, 1.0, 0.5, 0.875, 0.5, 0.625, 0.375, 0.75, 0.375, 0.75, 0.5, 0.625, 0.5, 0.625, 0.125, 0.75, 0.125, 0.75, 0.25, 0.625, 0.25, 0.875, 0.125, 1.0, 0.125, 1.0, 0.25, 0.875, 0.25, 0.125, 0.375, 0.25, 0.375, 0.25, 0.5, 0.125, 0.5, 0.125, 0.125, 0.25, 0.125, 0.25, 0.25, 0.125, 0.25, 0.375, 0.125, 0.5, 0.125, 0.5, 0.25, 0.375, 0.25, 0.125, 0.875, 0.25, 0.875, 0.25, 1.0, 0.125, 1.0, 0.125, 0.625, 0.25, 0.625, 0.25, 0.75, 0.125, 0.75, 0.375, 0.625, 0.5, 0.625, 0.5, 0.75, 0.375, 0.75, 0.625, 0.875, 0.75, 0.875, 0.75, 1.0, 0.625, 1.0, 0.625, 0.625, 0.75, 0.625, 0.75, 0.75, 0.625, 0.75, 0.875, 0.625, 1.0, 0.625, 1.0, 0.75, 0.875, 0.75, 0.75, 0.625, 0.875, 0.625, 0.875, 0.75, 0.75, 0.75, 0.75, 0.5, 0.875, 0.5, 0.875, 0.625, 0.75, 0.625, 0.875, 0.5, 1.0, 0.5, 1.0, 0.625, 0.875, 0.625, 0.5, 0.625, 0.625, 0.625, 0.625, 0.75, 0.5, 0.75, 0.5, 0.5, 0.625, 0.5, 0.625, 0.625, 0.5, 0.625, 0.625, 0.5, 0.75, 0.5, 0.75, 0.625, 0.625, 0.625, 0.5, 0.875, 0.625, 0.875, 0.625, 1.0, 0.5, 1.0, 0.5, 0.75, 0.625, 0.75, 0.625, 0.875, 0.5, 0.875, 0.625, 0.75, 0.75, 0.75, 0.75, 0.875, 0.625, 0.875, 0.25, 0.625, 0.375, 0.625, 0.375, 0.75, 0.25, 0.75, 0.25, 0.5, 0.375, 0.5, 0.375, 0.625, 0.25, 0.625, 0.375, 0.5, 0.5, 0.5, 0.5, 0.625, 0.375, 0.625, 0.0, 0.625, 0.125, 0.625, 0.125, 0.75, 0.0, 0.75, 0.0, 0.5, 0.125, 0.5, 0.125, 0.625, 0.0, 0.625, 0.125, 0.5, 0.25, 0.5, 0.25, 0.625, 0.125, 0.625, 0.0, 0.875, 0.125, 0.875, 0.125, 1.0, 0.0, 1.0, 0.0, 0.75, 0.125, 0.75, 0.125, 0.875, 0.0, 0.875, 0.125, 0.75, 0.25, 0.75, 0.25, 0.875, 0.125, 0.875, 0.25, 0.125, 0.375, 0.125, 0.375, 0.25, 0.25, 0.25, 0.25, 0.0, 0.375, 0.0, 0.375, 0.125, 0.25, 0.125, 0.375, 0.0, 0.5, 0.0, 0.5, 0.125, 0.375, 0.125, 0.0, 0.125, 0.125, 0.125, 0.125, 0.25, 0.0, 0.25, 0.0, 0.0, 0.125, 0.0, 0.125, 0.125, 0.0, 0.125, 0.125, 0.0, 0.25, 0.0, 0.25, 0.125, 0.125, 0.125, 0.0, 0.375, 0.125, 0.375, 0.125, 0.5, 0.0, 0.5, 0.0, 0.25, 0.125, 0.25, 0.125, 0.375, 0.0, 0.375, 0.125, 0.25, 0.25, 0.25, 0.25, 0.375, 0.125, 0.375, 0.75, 0.125, 0.875, 0.125, 0.875, 0.25, 0.75, 0.25, 0.75, 0.0, 0.875, 0.0, 0.875, 0.125, 0.75, 0.125, 0.875, 0.0, 1.0, 0.0, 1.0, 0.125, 0.875, 0.125, 0.5, 0.125, 0.625, 0.125, 0.625, 0.25, 0.5, 0.25, 0.5, 0.0, 0.625, 0.0, 0.625, 0.125, 0.5, 0.125, 0.625, 0.0, 0.75, 0.0, 0.75, 0.125, 0.625, 0.125, 0.5, 0.375, 0.625, 0.375, 0.625, 0.5, 0.5, 0.5, 0.5, 0.25, 0.625, 0.25, 0.625, 0.375, 0.5, 0.375, 0.625, 0.25, 0.75, 0.25, 0.75, 0.375, 0.625, 0.375, 0.75, 0.375, 0.875, 0.375, 0.875, 0.5, 0.75, 0.5, 0.75, 0.25, 0.875, 0.25, 0.875, 0.375, 0.75, 0.375, 0.875, 0.25, 1.0, 0.25, 1.0, 0.375, 0.875, 0.375, 0.25, 0.375, 0.375, 0.375, 0.375, 0.5, 0.25, 0.5, 0.25, 0.25, 0.375, 0.25, 0.375, 0.375, 0.25, 0.375, 0.375, 0.25, 0.5, 0.25, 0.5, 0.375, 0.375, 0.375, 0.25, 0.875, 0.375, 0.875, 0.375, 1.0, 0.25, 1.0, 0.25, 0.75, 0.375, 0.75, 0.375, 0.875, 0.25, 0.875, 0.375, 0.75, 0.5, 0.75, 0.5, 0.875, 0.375, 0.875, 0.75, 0.875, 0.875, 0.875, 0.875, 1.0, 0.75, 1.0, 0.75, 0.75, 0.875, 0.75, 0.875, 0.875, 0.75, 0.875, 0.875, 0.75, 1.0, 0.75, 1.0, 0.875, 0.875, 0.875])
me_plane.materials.append(mat_ojo)
me_plane.use_remesh_preserve_volume = False
me_plane.use_remesh_preserve_attributes = False
me_plane.use_mirror_vertex_groups = False
me_plane.update()
me_plane_001 = bpy.data.meshes.new('Plane.001')
me_plane_001.from_pydata([(-1.034, -0.5051, -0.08278), (0.7154, -0.4179, -0.7583), (-1.041, 0.5035, -0.09566), (0.7699, 0.3948, -0.7154), (-1.025, -0.01164, -0.07663), (-0.1625, -0.4546, -0.433), (0.7339, 0.08001, -0.709), (-0.1383, 0.4382, -0.43), (-0.144, 0.0433, -0.3837), (-1.031, -0.2424, -0.08303), (0.2765, -0.4362, -0.5956), (0.7504, 0.2783, -0.6931), (-0.6203, 0.5035, -0.2779), (-1.041, 0.2517, -0.09566), (-0.6061, -0.5085, -0.2584), (0.7247, -0.1689, -0.7337), (0.3158, 0.4165, -0.5727), (-0.1274, 0.1916, -0.396), (-0.1532, -0.2056, -0.4084), (-0.5806, 0.008298, -0.2241), (0.295, 0.06166, -0.5464), (0.2857, -0.1873, -0.571), (-0.5922, -0.224, -0.2457), (-0.5815, 0.2133, -0.2533), (0.3192, 0.2026, -0.5415), (-1.035, -0.3792, -0.08488), (0.496, -0.4271, -0.677), (0.7697, 0.2963, -0.7005), (-0.8309, 0.5035, -0.1868), (-1.03, 0.1117, -0.0936), (-0.3922, -0.5102, -0.3462), (0.7293, -0.04446, -0.7214), (0.08878, 0.4273, -0.5013), (-0.1328, 0.3149, -0.413), (-0.1486, -0.08117, -0.396), (-0.7982, -0.02003, -0.1482), (0.07547, 0.05248, -0.4651), (-1.027, -0.1179, -0.07072), (0.05699, -0.4454, -0.5143), (0.7385, 0.2045, -0.6967), (-0.3653, 0.449, -0.3586), (-1.041, 0.3776, -0.09566), (-0.8201, -0.5068, -0.1706), (0.72, -0.2934, -0.746), (0.5429, 0.4057, -0.6441), (-0.131, 0.1073, -0.3825), (-0.1579, -0.3301, -0.4207), (-0.3635, 0.03413, -0.3024), (0.5144, 0.07084, -0.6277), (0.2903, -0.06282, -0.5587), (0.2811, -0.3118, -0.5833), (0.06623, -0.1965, -0.4897), (0.5052, -0.1781, -0.6523), (-0.5876, -0.09953, -0.2334), (-0.5968, -0.3485, -0.258), (-0.8117, -0.2332, -0.1644), (-0.3727, -0.2148, -0.327), (-0.5869, 0.3366, -0.2703), (-0.576, 0.08998, -0.2363), (-0.8085, 0.2241, -0.1819), (-0.3544, 0.2024, -0.3247), (0.3213, 0.2932, -0.5557), (0.3003, 0.1811, -0.5349), (0.0997, 0.1808, -0.4674), (0.535, 0.2398, -0.6171), (0.5191, 0.1953, -0.6154), (0.08487, 0.1433, -0.4586), (0.09424, 0.304, -0.4844), (-0.3489, 0.07914, -0.3077), (-0.803, 0.1008, -0.165), (-0.8309, 0.3776, -0.1868), (-0.3773, -0.3393, -0.3393), (-0.8209, -0.381, -0.1727), (-0.8071, -0.1087, -0.1521), (0.5006, -0.3026, -0.6647), (0.06161, -0.3209, -0.502), (0.07085, -0.07199, -0.4774), (0.5098, -0.05364, -0.64), (-0.3681, -0.09035, -0.3147), (-0.3599, 0.3257, -0.3416), (0.5483, 0.2824, -0.6271)], [], [(80, 27, 3, 44), (79, 33, 7, 40), (78, 34, 8, 47), (77, 31, 6, 48), (76, 49, 20, 36), (75, 50, 21, 51), (74, 43, 15, 52), (73, 53, 19, 35), (72, 54, 22, 55), (71, 46, 18, 56), (70, 57, 12, 28), (69, 58, 23, 59), (68, 45, 17, 60), (67, 61, 16, 32), (66, 62, 24, 63), (65, 39, 11, 64), (62, 65, 64, 24), (20, 48, 65, 62), (48, 6, 39, 65), (45, 66, 63, 17), (8, 36, 66, 45), (36, 20, 62, 66), (33, 67, 32, 7), (17, 63, 67, 33), (63, 24, 61, 67), (58, 68, 60, 23), (19, 47, 68, 58), (47, 8, 45, 68), (29, 69, 59, 13), (4, 35, 69, 29), (35, 19, 58, 69), (41, 70, 28, 2), (13, 59, 70, 41), (59, 23, 57, 70), (54, 71, 56, 22), (14, 30, 71, 54), (30, 5, 46, 71), (25, 72, 55, 9), (0, 42, 72, 25), (42, 14, 54, 72), (37, 73, 35, 4), (9, 55, 73, 37), (55, 22, 53, 73), (50, 74, 52, 21), (10, 26, 74, 50), (26, 1, 43, 74), (46, 75, 51, 18), (5, 38, 75, 46), (38, 10, 50, 75), (34, 76, 36, 8), (18, 51, 76, 34), (51, 21, 49, 76), (49, 77, 48, 20), (21, 52, 77, 49), (52, 15, 31, 77), (53, 78, 47, 19), (22, 56, 78, 53), (56, 18, 34, 78), (57, 79, 40, 12), (23, 60, 79, 57), (60, 17, 33, 79), (61, 80, 44, 16), (24, 64, 80, 61), (64, 11, 27, 80)])
_uv = me_plane_001.uv_layers.new(name='UVMap')
_uv.uv.foreach_set('vector', [0.875, 0.875, 1.0, 0.875, 1.0, 1.0, 0.875, 1.0, 0.375, 0.875, 0.5, 0.875, 0.5, 1.0, 0.375, 1.0, 0.375, 0.375, 0.5, 0.375, 0.5, 0.5, 0.375, 0.5, 0.875, 0.375, 1.0, 0.375, 1.0, 0.5, 0.875, 0.5, 0.625, 0.375, 0.75, 0.375, 0.75, 0.5, 0.625, 0.5, 0.625, 0.125, 0.75, 0.125, 0.75, 0.25, 0.625, 0.25, 0.875, 0.125, 1.0, 0.125, 1.0, 0.25, 0.875, 0.25, 0.125, 0.375, 0.25, 0.375, 0.25, 0.5, 0.125, 0.5, 0.125, 0.125, 0.25, 0.125, 0.25, 0.25, 0.125, 0.25, 0.375, 0.125, 0.5, 0.125, 0.5, 0.25, 0.375, 0.25, 0.125, 0.875, 0.25, 0.875, 0.25, 1.0, 0.125, 1.0, 0.125, 0.625, 0.25, 0.625, 0.25, 0.75, 0.125, 0.75, 0.375, 0.625, 0.5, 0.625, 0.5, 0.75, 0.375, 0.75, 0.625, 0.875, 0.75, 0.875, 0.75, 1.0, 0.625, 1.0, 0.625, 0.625, 0.75, 0.625, 0.75, 0.75, 0.625, 0.75, 0.875, 0.625, 1.0, 0.625, 1.0, 0.75, 0.875, 0.75, 0.75, 0.625, 0.875, 0.625, 0.875, 0.75, 0.75, 0.75, 0.75, 0.5, 0.875, 0.5, 0.875, 0.625, 0.75, 0.625, 0.875, 0.5, 1.0, 0.5, 1.0, 0.625, 0.875, 0.625, 0.5, 0.625, 0.625, 0.625, 0.625, 0.75, 0.5, 0.75, 0.5, 0.5, 0.625, 0.5, 0.625, 0.625, 0.5, 0.625, 0.625, 0.5, 0.75, 0.5, 0.75, 0.625, 0.625, 0.625, 0.5, 0.875, 0.625, 0.875, 0.625, 1.0, 0.5, 1.0, 0.5, 0.75, 0.625, 0.75, 0.625, 0.875, 0.5, 0.875, 0.625, 0.75, 0.75, 0.75, 0.75, 0.875, 0.625, 0.875, 0.25, 0.625, 0.375, 0.625, 0.375, 0.75, 0.25, 0.75, 0.25, 0.5, 0.375, 0.5, 0.375, 0.625, 0.25, 0.625, 0.375, 0.5, 0.5, 0.5, 0.5, 0.625, 0.375, 0.625, 0.0, 0.625, 0.125, 0.625, 0.125, 0.75, 0.0, 0.75, 0.0, 0.5, 0.125, 0.5, 0.125, 0.625, 0.0, 0.625, 0.125, 0.5, 0.25, 0.5, 0.25, 0.625, 0.125, 0.625, 0.0, 0.875, 0.125, 0.875, 0.125, 1.0, 0.0, 1.0, 0.0, 0.75, 0.125, 0.75, 0.125, 0.875, 0.0, 0.875, 0.125, 0.75, 0.25, 0.75, 0.25, 0.875, 0.125, 0.875, 0.25, 0.125, 0.375, 0.125, 0.375, 0.25, 0.25, 0.25, 0.25, 0.0, 0.375, 0.0, 0.375, 0.125, 0.25, 0.125, 0.375, 0.0, 0.5, 0.0, 0.5, 0.125, 0.375, 0.125, 0.0, 0.125, 0.125, 0.125, 0.125, 0.25, 0.0, 0.25, 0.0, 0.0, 0.125, 0.0, 0.125, 0.125, 0.0, 0.125, 0.125, 0.0, 0.25, 0.0, 0.25, 0.125, 0.125, 0.125, 0.0, 0.375, 0.125, 0.375, 0.125, 0.5, 0.0, 0.5, 0.0, 0.25, 0.125, 0.25, 0.125, 0.375, 0.0, 0.375, 0.125, 0.25, 0.25, 0.25, 0.25, 0.375, 0.125, 0.375, 0.75, 0.125, 0.875, 0.125, 0.875, 0.25, 0.75, 0.25, 0.75, 0.0, 0.875, 0.0, 0.875, 0.125, 0.75, 0.125, 0.875, 0.0, 1.0, 0.0, 1.0, 0.125, 0.875, 0.125, 0.5, 0.125, 0.625, 0.125, 0.625, 0.25, 0.5, 0.25, 0.5, 0.0, 0.625, 0.0, 0.625, 0.125, 0.5, 0.125, 0.625, 0.0, 0.75, 0.0, 0.75, 0.125, 0.625, 0.125, 0.5, 0.375, 0.625, 0.375, 0.625, 0.5, 0.5, 0.5, 0.5, 0.25, 0.625, 0.25, 0.625, 0.375, 0.5, 0.375, 0.625, 0.25, 0.75, 0.25, 0.75, 0.375, 0.625, 0.375, 0.75, 0.375, 0.875, 0.375, 0.875, 0.5, 0.75, 0.5, 0.75, 0.25, 0.875, 0.25, 0.875, 0.375, 0.75, 0.375, 0.875, 0.25, 1.0, 0.25, 1.0, 0.375, 0.875, 0.375, 0.25, 0.375, 0.375, 0.375, 0.375, 0.5, 0.25, 0.5, 0.25, 0.25, 0.375, 0.25, 0.375, 0.375, 0.25, 0.375, 0.375, 0.25, 0.5, 0.25, 0.5, 0.375, 0.375, 0.375, 0.25, 0.875, 0.375, 0.875, 0.375, 1.0, 0.25, 1.0, 0.25, 0.75, 0.375, 0.75, 0.375, 0.875, 0.25, 0.875, 0.375, 0.75, 0.5, 0.75, 0.5, 0.875, 0.375, 0.875, 0.75, 0.875, 0.875, 0.875, 0.875, 1.0, 0.75, 1.0, 0.75, 0.75, 0.875, 0.75, 0.875, 0.875, 0.75, 0.875, 0.875, 0.75, 1.0, 0.75, 1.0, 0.875, 0.875, 0.875])
me_plane_001.materials.append(mat_ojo)
me_plane_001.use_remesh_preserve_volume = False
me_plane_001.use_remesh_preserve_attributes = False
me_plane_001.use_mirror_vertex_groups = False
me_plane_001.update()
me_plane_002 = bpy.data.meshes.new('Plane.002')
me_plane_002.from_pydata([(-0.7645, -0.223, -0.5478), (0.7645, -0.223, -0.5478), (-0.8658, 1.089, -0.2898), (0.8699, 1.049, -0.2943), (-0.7531, 0.6256, -0.3378), (1.062e-08, -0.5502, -0.2429), (0.7531, 0.6256, -0.3378), (0.07441, 1.048, 0.04031), (8.747e-10, 0.03705, -0.02001), (-0.8655, -0.04074, -0.5398), (0.2485, -0.3627, -0.3442), (0.8163, 0.8862, -0.2857), (-0.4607, 1.0, -0.1114), (-0.8163, 0.8862, -0.2857), (-0.2485, -0.3627, -0.3442), (0.8655, -0.04074, -0.5398), (0.4502, 0.9948, -0.1213), (0.01191, 0.5244, -0.02069), (5.746e-09, -0.2566, -0.1315), (-0.3725, 0.3231, -0.1745), (0.3725, 0.3231, -0.1745), (0.3105, -0.01979, -0.2593), (-0.3105, -0.01979, -0.2593), (-0.4344, 0.582, -0.1262), (0.4344, 0.582, -0.1262), (-0.8153, -0.1327, -0.5438), (0.5932, -0.4701, -0.5469), (0.848, 0.9371, -0.2938), (-0.6592, 1.06, -0.1959), (-0.7841, 0.797, -0.2954), (-0.05819, -0.5139, -0.2625), (0.9151, 0.05314, -0.5363), (0.226, 0.9859, -0.01398), (-0.02497, 0.6362, 0.02631), (3.31e-09, -0.1098, -0.07573), (-0.5628, 0.4743, -0.2562), (0.1822, 0.1719, -0.09281), (-0.9151, 0.05314, -0.5363), (0.05819, -0.5139, -0.2625), (0.7841, 0.797, -0.2954), (-0.226, 0.9859, -0.01398), (-0.848, 0.9371, -0.2938), (-0.5932, -0.4701, -0.5469), (0.8153, -0.1327, -0.5438), (0.6641, 0.991, -0.2091), (-1.561e-09, 0.1839, 0.03571), (8.182e-09, -0.4034, -0.1872), (-0.1822, 0.1719, -0.09281), (0.5628, 0.4743, -0.2562), (0.3415, 0.1517, -0.2169), (0.2795, -0.1912, -0.3017), (0.1202, -0.171, -0.1777), (0.5008, 0.1314, -0.341), (-0.3415, 0.1517, -0.2169), (-0.2795, -0.1912, -0.3017), (-0.5008, 0.1314, -0.341), (-0.1202, -0.171, -0.1777), (-0.4468, 0.7853, -0.1149), (-0.4035, 0.4946, -0.1321), (-0.6258, 0.7298, -0.2067), (-0.2371, 0.5588, -0.01361), (0.4502, 0.7505, -0.1191), (0.4035, 0.4946, -0.1321), (0.2371, 0.5588, -0.01361), (0.6258, 0.7298, -0.2067), (0.5938, 0.6458, -0.2137), (0.2132, 0.3433, -0.05039), (0.2484, 0.749, -0.000842), (-0.2132, 0.3433, -0.05039), (-0.5938, 0.6458, -0.2137), (-0.65, 0.8429, -0.2064), (-0.08918, -0.3425, -0.2201), (-0.4698, -0.04, -0.3834), (-0.5318, 0.3029, -0.2986), (0.4698, -0.04, -0.3834), (0.08918, -0.3425, -0.2201), (0.1512, 0.0004182, -0.1352), (0.5318, 0.3029, -0.2986), (-0.1512, 0.0004182, -0.1352), (-0.2484, 0.749, -0.0008421), (0.65, 0.8429, -0.2064)], [], [(80, 27, 3, 44), (79, 33, 7, 40), (78, 34, 8, 47), (77, 31, 6, 48), (76, 49, 20, 36), (75, 50, 21, 51), (74, 43, 15, 52), (73, 53, 19, 35), (72, 54, 22, 55), (71, 46, 18, 56), (70, 57, 12, 28), (69, 58, 23, 59), (68, 45, 17, 60), (67, 61, 16, 32), (66, 62, 24, 63), (65, 39, 11, 64), (62, 65, 64, 24), (20, 48, 65, 62), (48, 6, 39, 65), (45, 66, 63, 17), (8, 36, 66, 45), (36, 20, 62, 66), (33, 67, 32, 7), (17, 63, 67, 33), (63, 24, 61, 67), (58, 68, 60, 23), (19, 47, 68, 58), (47, 8, 45, 68), (29, 69, 59, 13), (4, 35, 69, 29), (35, 19, 58, 69), (41, 70, 28, 2), (13, 59, 70, 41), (59, 23, 57, 70), (54, 71, 56, 22), (14, 30, 71, 54), (30, 5, 46, 71), (25, 72, 55, 9), (0, 42, 72, 25), (42, 14, 54, 72), (37, 73, 35, 4), (9, 55, 73, 37), (55, 22, 53, 73), (50, 74, 52, 21), (10, 26, 74, 50), (26, 1, 43, 74), (46, 75, 51, 18), (5, 38, 75, 46), (38, 10, 50, 75), (34, 76, 36, 8), (18, 51, 76, 34), (51, 21, 49, 76), (49, 77, 48, 20), (21, 52, 77, 49), (52, 15, 31, 77), (53, 78, 47, 19), (22, 56, 78, 53), (56, 18, 34, 78), (57, 79, 40, 12), (23, 60, 79, 57), (60, 17, 33, 79), (61, 80, 44, 16), (24, 64, 80, 61), (64, 11, 27, 80)])
me_plane_002.polygons.foreach_set('use_smooth', [True] * 64)
_uv = me_plane_002.uv_layers.new(name='UVMap')
_uv.uv.foreach_set('vector', [0.875, 0.875, 1.0, 0.875, 1.0, 1.0, 0.875, 1.0, 0.375, 0.875, 0.5, 0.875, 0.5, 1.0, 0.375, 1.0, 0.375, 0.375, 0.5, 0.375, 0.5, 0.5, 0.375, 0.5, 0.875, 0.375, 1.0, 0.375, 1.0, 0.5, 0.875, 0.5, 0.625, 0.375, 0.75, 0.375, 0.75, 0.5, 0.625, 0.5, 0.625, 0.125, 0.75, 0.125, 0.75, 0.25, 0.625, 0.25, 0.875, 0.125, 1.0, 0.125, 1.0, 0.25, 0.875, 0.25, 0.125, 0.375, 0.25, 0.375, 0.25, 0.5, 0.125, 0.5, 0.125, 0.125, 0.25, 0.125, 0.25, 0.25, 0.125, 0.25, 0.375, 0.125, 0.5, 0.125, 0.5, 0.25, 0.375, 0.25, 0.125, 0.875, 0.25, 0.875, 0.25, 1.0, 0.125, 1.0, 0.125, 0.625, 0.25, 0.625, 0.25, 0.75, 0.125, 0.75, 0.375, 0.625, 0.5, 0.625, 0.5, 0.75, 0.375, 0.75, 0.625, 0.875, 0.75, 0.875, 0.75, 1.0, 0.625, 1.0, 0.625, 0.625, 0.75, 0.625, 0.75, 0.75, 0.625, 0.75, 0.875, 0.625, 1.0, 0.625, 1.0, 0.75, 0.875, 0.75, 0.75, 0.625, 0.875, 0.625, 0.875, 0.75, 0.75, 0.75, 0.75, 0.5, 0.875, 0.5, 0.875, 0.625, 0.75, 0.625, 0.875, 0.5, 1.0, 0.5, 1.0, 0.625, 0.875, 0.625, 0.5, 0.625, 0.625, 0.625, 0.625, 0.75, 0.5, 0.75, 0.5, 0.5, 0.625, 0.5, 0.625, 0.625, 0.5, 0.625, 0.625, 0.5, 0.75, 0.5, 0.75, 0.625, 0.625, 0.625, 0.5, 0.875, 0.625, 0.875, 0.625, 1.0, 0.5, 1.0, 0.5, 0.75, 0.625, 0.75, 0.625, 0.875, 0.5, 0.875, 0.625, 0.75, 0.75, 0.75, 0.75, 0.875, 0.625, 0.875, 0.25, 0.625, 0.375, 0.625, 0.375, 0.75, 0.25, 0.75, 0.25, 0.5, 0.375, 0.5, 0.375, 0.625, 0.25, 0.625, 0.375, 0.5, 0.5, 0.5, 0.5, 0.625, 0.375, 0.625, 0.0, 0.625, 0.125, 0.625, 0.125, 0.75, 0.0, 0.75, 0.0, 0.5, 0.125, 0.5, 0.125, 0.625, 0.0, 0.625, 0.125, 0.5, 0.25, 0.5, 0.25, 0.625, 0.125, 0.625, 0.0, 0.875, 0.125, 0.875, 0.125, 1.0, 0.0, 1.0, 0.0, 0.75, 0.125, 0.75, 0.125, 0.875, 0.0, 0.875, 0.125, 0.75, 0.25, 0.75, 0.25, 0.875, 0.125, 0.875, 0.25, 0.125, 0.375, 0.125, 0.375, 0.25, 0.25, 0.25, 0.25, 0.0, 0.375, 0.0, 0.375, 0.125, 0.25, 0.125, 0.375, 0.0, 0.5, 0.0, 0.5, 0.125, 0.375, 0.125, 0.0, 0.125, 0.125, 0.125, 0.125, 0.25, 0.0, 0.25, 0.0, 0.0, 0.125, 0.0, 0.125, 0.125, 0.0, 0.125, 0.125, 0.0, 0.25, 0.0, 0.25, 0.125, 0.125, 0.125, 0.0, 0.375, 0.125, 0.375, 0.125, 0.5, 0.0, 0.5, 0.0, 0.25, 0.125, 0.25, 0.125, 0.375, 0.0, 0.375, 0.125, 0.25, 0.25, 0.25, 0.25, 0.375, 0.125, 0.375, 0.75, 0.125, 0.875, 0.125, 0.875, 0.25, 0.75, 0.25, 0.75, 0.0, 0.875, 0.0, 0.875, 0.125, 0.75, 0.125, 0.875, 0.0, 1.0, 0.0, 1.0, 0.125, 0.875, 0.125, 0.5, 0.125, 0.625, 0.125, 0.625, 0.25, 0.5, 0.25, 0.5, 0.0, 0.625, 0.0, 0.625, 0.125, 0.5, 0.125, 0.625, 0.0, 0.75, 0.0, 0.75, 0.125, 0.625, 0.125, 0.5, 0.375, 0.625, 0.375, 0.625, 0.5, 0.5, 0.5, 0.5, 0.25, 0.625, 0.25, 0.625, 0.375, 0.5, 0.375, 0.625, 0.25, 0.75, 0.25, 0.75, 0.375, 0.625, 0.375, 0.75, 0.375, 0.875, 0.375, 0.875, 0.5, 0.75, 0.5, 0.75, 0.25, 0.875, 0.25, 0.875, 0.375, 0.75, 0.375, 0.875, 0.25, 1.0, 0.25, 1.0, 0.375, 0.875, 0.375, 0.25, 0.375, 0.375, 0.375, 0.375, 0.5, 0.25, 0.5, 0.25, 0.25, 0.375, 0.25, 0.375, 0.375, 0.25, 0.375, 0.375, 0.25, 0.5, 0.25, 0.5, 0.375, 0.375, 0.375, 0.25, 0.875, 0.375, 0.875, 0.375, 1.0, 0.25, 1.0, 0.25, 0.75, 0.375, 0.75, 0.375, 0.875, 0.25, 0.875, 0.375, 0.75, 0.5, 0.75, 0.5, 0.875, 0.375, 0.875, 0.75, 0.875, 0.875, 0.875, 0.875, 1.0, 0.75, 1.0, 0.75, 0.75, 0.875, 0.75, 0.875, 0.875, 0.75, 0.875, 0.875, 0.75, 1.0, 0.75, 1.0, 0.875, 0.875, 0.875])
me_plane_002.materials.append(mat_boca)
me_plane_002.use_remesh_preserve_volume = False
me_plane_002.use_remesh_preserve_attributes = False
me_plane_002.use_mirror_vertex_groups = False
me_plane_002.update()
me_cube_002 = bpy.data.meshes.new('Cube.002')
me_cube_002.from_pydata([(-0.4129, -1.137, -3.373), (-0.8106, -0.1897, 1.044), (-0.4129, 0.8629, -3.373), (-0.8106, 0.1897, 1.044), (0.5948, -1.137, -3.074), (-0.0264, -0.2399, 1.044), (0.5948, 0.8629, -3.074), (-0.0264, 0.2399, 1.044), (-0.4646, -1.061, -1.98), (-0.7406, -1.073, -0.8705), (-0.8723, -1.0, -0.2379), (-0.8723, -1.0, 0.381), (-0.8723, 1.0, 0.381), (-0.8723, 1.0, -0.2379), (-0.7406, 0.927, -0.8705), (-0.4646, 0.9387, -1.98), (0.1789, 1.0, 0.381), (0.1789, 1.0, -0.2379), (0.2671, 0.927, -0.5712), (0.5431, 0.9387, -1.68), (0.1789, -1.0, 0.381), (0.1789, -1.0, -0.2379), (0.2671, -1.073, -0.5712), (0.5431, -1.061, -1.68), (-0.8723, -0.4975, 0.6905), (-0.8723, 0.4975, 0.6905), (0.1789, 0.4975, 0.6905), (0.1789, -0.4975, 0.6905), (0.09095, 0.8629, -3.223), (-0.3467, 0.3219, 1.044), (0.09095, -1.137, -3.223), (-0.3467, -0.3219, 1.044), (0.03922, -1.061, -1.83), (-0.2368, -1.073, -0.7209), (-0.3467, -1.0, -0.2379), (-0.3467, -1.0, 0.381), (0.03922, 0.9387, -1.83), (-0.2368, 0.927, -0.7209), (-0.3467, 1.0, -0.2379), (-0.3467, 1.0, 0.381), (-0.3467, -0.4975, 0.6905), (-0.3467, 0.4975, 0.6905), (-0.4129, -0.1371, -3.373), (-0.8106, 0.0, 1.044), (0.5948, -0.1371, -3.074), (-0.0264, 0.0, 1.044), (0.5431, -0.0613, -1.68), (0.2671, -0.07301, -0.5712), (0.1789, 0.0, -0.2379), (0.1789, 0.0, 0.381), (-0.4646, -0.0613, -1.98), (-0.7406, -0.07301, -0.8705), (-0.8723, 0.0, -0.2379), (-0.8723, 0.0, 0.381), (0.1789, 0.0, 0.6905), (-0.8723, 0.0, 0.6905), (-0.3467, 0.0, 1.044), (0.09095, -0.1371, -3.223), (-0.009187, -1.557, -0.03228), (0.06103, -1.559, 0.4088), (0.204, -0.9771, 0.05284), (0.354, -1.095, -0.2726), (-0.08692, -1.266, -0.3465), (0.1334, -1.266, 0.2319), (2.22, -1.272, -0.8807), (2.417, -1.172, -0.3023), (1.44, -0.9098, -0.01561), (1.244, -1.009, -0.594), (1.732, -1.141, -0.7374), (1.929, -1.041, -0.1589), (2.336, -0.8574, -0.5216), (2.403, -0.5996, -0.1916), (1.467, -0.1906, 0.2204), (1.77, -0.4189, -0.3597), (1.986, -0.5677, -0.8879), (1.902, -0.4682, -0.2828), (1.334, -0.3547, 1.148), (1.759, -0.4769, 0.4884), (1.005, -0.2061, 1.048), (1.397, 0.1688, 1.039), (2.065, -0.2763, 0.1861), (0.9717, 0.2803, 0.9612), (-0.4827, -0.123, -2.868), (0.525, -0.123, -2.569), (-0.2773, -0.3976, -7.153), (-0.2773, -1.398, -7.153), (0.9237, -0.0404, 1.715), (1.195, -0.1626, 1.797), (0.8966, 0.3594, 1.643), (1.246, 0.2678, 1.707), (-0.5709, 1.708, 0.2775), (-0.8009, 1.194, -0.1024), (0.01594, 1.663, 0.2185), (0.2503, 1.194, -0.1024), (-0.2753, 1.194, -0.1024), (-0.2753, 1.643, 0.3235), (-0.5938, 2.924, -1.211), (-0.5319, 2.336, -1.054), (0.02057, 2.636, -1.296), (-0.01872, 2.336, -1.054), (-0.2753, 2.336, -1.054), (-0.2753, 2.915, -1.271), (-0.2451, 1.38, -2.746), (-0.2804, 1.084, -2.532), (0.2492, 1.352, -2.746), (0.2344, 0.9849, -2.576), (0.002573, 0.8719, -2.561), (0.002573, 1.366, -2.746), (0.232, -0.3976, -4.984), (0.232, -1.398, -4.984), (0.7436, -1.398, -5.104), (1.255, -1.398, -5.224), (0.7436, -0.3976, -5.104), (1.255, -0.3976, -5.224), (0.9596, 1.372, -5.028), (0.4396, 1.372, -5.105), (1.48, 0.3723, -4.952), (1.48, 1.372, -4.952), (0.4396, 0.3723, -5.105), (0.9596, 0.3723, -5.028), (-0.4827, -1.123, -2.868), (0.525, -1.123, -2.569), (0.02114, -1.123, -2.718), (-0.4827, 0.877, -2.868), (0.525, 0.877, -2.569), (0.02114, 0.877, -2.718), (-0.2861, 0.8349, -3.165), (-0.2861, 0.4262, -3.012), (0.4551, 0.8349, -3.165), (0.4551, 0.4262, -3.012), (0.08446, 0.4262, -3.012), (0.08446, 0.8349, -3.165), (0.2343, -1.398, -7.273), (0.746, -1.398, -7.393), (0.2343, -0.3976, -7.273), (0.746, -0.3976, -7.393), (1.042, 1.409, -7.576), (0.5217, 1.409, -7.652), (1.562, 0.4088, -7.499), (1.562, 1.409, -7.499), (0.5217, 0.4088, -7.652), (1.042, 0.4088, -7.576)], [(69, 77)], [(55, 43, 3, 25), (41, 29, 7, 26), (54, 45, 5, 27), (40, 31, 1, 24), (57, 44, 113, 112), (56, 43, 1, 31), (122, 32, 8, 120), (32, 33, 9, 8), (33, 34, 10, 9), (34, 21, 61, 62), (83, 46, 23, 121), (46, 47, 22, 23), (47, 48, 21, 22), (48, 49, 20, 21), (125, 36, 19, 124), (36, 37, 18, 19), (37, 38, 17, 18), (17, 38, 94, 93), (82, 50, 15, 123), (50, 51, 14, 15), (51, 52, 13, 14), (52, 53, 12, 13), (35, 40, 24, 11), (49, 54, 27, 20), (39, 41, 26, 16), (53, 55, 25, 12), (12, 25, 41, 39), (20, 27, 40, 35), (38, 13, 91, 94), (14, 13, 38, 37), (15, 14, 37, 36), (123, 15, 36, 125), (35, 11, 59, 63), (22, 21, 34, 33), (23, 22, 33, 32), (121, 23, 32, 122), (45, 56, 31, 5), (44, 4, 111, 113), (27, 5, 31, 40), (25, 3, 29, 41), (42, 2, 115, 118), (7, 29, 56, 45), (11, 24, 55, 53), (16, 26, 54, 49), (10, 11, 53, 52), (9, 10, 52, 51), (8, 9, 51, 50), (120, 8, 50, 82), (17, 16, 49, 48), (18, 17, 48, 47), (19, 18, 47, 46), (124, 19, 46, 83), (29, 3, 43, 56), (6, 44, 116, 117), (26, 7, 45, 54), (24, 1, 43, 55), (63, 59, 65, 69), (60, 63, 69, 66), (21, 20, 60, 61), (10, 34, 62, 58), (20, 35, 63, 60), (11, 10, 58, 59), (64, 74, 70), (68, 67, 74), (61, 60, 66, 67), (62, 61, 67, 68), (58, 62, 68, 64), (59, 58, 64, 65), (74, 75, 71), (73, 75, 74), (65, 70, 71), (71, 75, 80), (75, 72, 81, 79), (67, 66, 73), (84, 134, 132, 85), (76, 77, 79), (66, 69, 78), (69, 65, 77, 76), (72, 66, 78, 81), (65, 71, 77), (78, 76, 87, 86), (74, 64, 68), (74, 67, 73), (70, 65, 64), (134, 135, 133, 132), (79, 77, 80), (73, 66, 72), (71, 70, 74), (75, 73, 72), (80, 75, 79), (77, 71, 80), (78, 69, 76), (76, 79, 89, 87), (30, 122, 120, 0), (44, 83, 121, 4), (86, 89, 88), (89, 86, 87), (81, 78, 86, 88), (79, 81, 88, 89), (93, 94, 100, 99), (94, 91, 97, 100), (16, 17, 93, 92), (12, 39, 95, 90), (13, 12, 90, 91), (39, 16, 92, 95), (101, 98, 104, 107), (96, 101, 107, 102), (91, 90, 96, 97), (90, 95, 101, 96), (95, 92, 98, 101), (92, 93, 99, 98), (0, 120, 82, 42), (4, 121, 122, 30), (98, 99, 105, 104), (100, 97, 103, 106), (99, 100, 106, 105), (97, 96, 102, 103), (111, 110, 132, 133), (108, 112, 134, 84), (4, 30, 110, 111), (30, 0, 109, 110), (42, 57, 112, 108), (0, 42, 108, 109), (115, 114, 136, 137), (114, 117, 139, 136), (44, 57, 119, 116), (57, 42, 118, 119), (28, 6, 117, 114), (2, 28, 114, 115), (104, 105, 129, 128), (107, 104, 128, 131), (2, 123, 125, 28), (42, 82, 123, 2), (28, 125, 124, 6), (6, 124, 83, 44), (130, 131, 128, 129), (127, 126, 131, 130), (106, 103, 127, 130), (105, 106, 130, 129), (103, 102, 126, 127), (102, 107, 131, 126), (112, 113, 135, 134), (113, 111, 133, 135), (110, 109, 85, 132), (109, 108, 84, 85), (137, 136, 141, 140), (136, 139, 138, 141), (119, 118, 140, 141), (118, 115, 137, 140), (117, 116, 138, 139), (116, 119, 141, 138)])
me_cube_002.polygons.foreach_set('material_index', [0, 0, 0, 0, 1, 0, 0, 0, 0, 0, 0, 0, 0, 0, 0, 0, 0, 0, 0, 0, 0, 0, 0, 0, 0, 0, 0, 0, 0, 0, 0, 0, 0, 0, 0, 0, 0, 1, 0, 0, 1, 0, 0, 0, 0, 0, 0, 0, 0, 0, 0, 0, 0, 1, 0, 0, 0, 0, 0, 0, 0, 0, 0, 0, 0, 0, 0, 0, 0, 0, 0, 0, 0, 0, 1, 0, 0, 0, 0, 0, 0, 0, 0, 0, 1, 0, 0, 0, 0, 0, 0, 0, 0, 1, 1, 0, 0, 0, 0, 0, 0, 0, 0, 0, 0, 0, 0, 0, 0, 0, 0, 1, 1, 0, 0, 0, 0, 1, 1, 1, 1, 1, 1, 1, 1, 1, 1, 1, 1, 0, 0, 1, 1, 1, 1, 0, 0, 0, 0, 0, 0, 1, 1, 1, 1, 1, 1, 1, 1, 1, 1])
_uv = me_cube_002.uv_layers.new(name='UVMap')
_uv.uv.foreach_set('vector', [0.6, 0.125, 0.625, 0.125, 0.625, 0.25, 0.6, 0.25, 0.6, 0.375, 0.625, 0.375, 0.625, 0.5, 0.6, 0.5, 0.6, 0.625, 0.625, 0.625, 0.625, 0.75, 0.6, 0.75, 0.6, 0.875, 0.625, 0.875, 0.625, 1.0, 0.6, 1.0, 0.25, 0.625, 0.375, 0.625, 0.375, 0.625, 0.25, 0.625, 0.75, 0.625, 0.875, 0.625, 0.875, 0.75, 0.75, 0.75, 0.4, 0.875, 0.425, 0.875, 0.425, 1.0, 0.4, 1.0, 0.425, 0.875, 0.475, 0.875, 0.475, 1.0, 0.425, 1.0, 0.475, 0.875, 0.525, 0.875, 0.525, 1.0, 0.475, 1.0, 0.525, 0.875, 0.525, 0.75, 0.525, 0.75, 0.525, 0.875, 0.4, 0.625, 0.425, 0.625, 0.425, 0.75, 0.4, 0.75, 0.425, 0.625, 0.475, 0.625, 0.475, 0.75, 0.425, 0.75, 0.475, 0.625, 0.525, 0.625, 0.525, 0.75, 0.475, 0.75, 0.525, 0.625, 0.575, 0.625, 0.575, 0.75, 0.525, 0.75, 0.4, 0.375, 0.425, 0.375, 0.425, 0.5, 0.4, 0.5, 0.425, 0.375, 0.475, 0.375, 0.475, 0.5, 0.425, 0.5, 0.475, 0.375, 0.525, 0.375, 0.525, 0.5, 0.475, 0.5, 0.525, 0.5, 0.525, 0.375, 0.525, 0.375, 0.525, 0.5, 0.4, 0.125, 0.425, 0.125, 0.425, 0.25, 0.4, 0.25, 0.425, 0.125, 0.475, 0.125, 0.475, 0.25, 0.425, 0.25, 0.475, 0.125, 0.525, 0.125, 0.525, 0.25, 0.475, 0.25, 0.525, 0.125, 0.575, 0.125, 0.575, 0.25, 0.525, 0.25, 0.575, 0.875, 0.6, 0.875, 0.6, 1.0, 0.575, 1.0, 0.575, 0.625, 0.6, 0.625, 0.6, 0.75, 0.575, 0.75, 0.575, 0.375, 0.6, 0.375, 0.6, 0.5, 0.575, 0.5, 0.575, 0.125, 0.6, 0.125, 0.6, 0.25, 0.575, 0.25, 0.575, 0.25, 0.6, 0.25, 0.6, 0.375, 0.575, 0.375, 0.575, 0.75, 0.6, 0.75, 0.6, 0.875, 0.575, 0.875, 0.525, 0.375, 0.525, 0.25, 0.525, 0.25, 0.525, 0.375, 0.475, 0.25, 0.525, 0.25, 0.525, 0.375, 0.475, 0.375, 0.425, 0.25, 0.475, 0.25, 0.475, 0.375, 0.425, 0.375, 0.4, 0.25, 0.425, 0.25, 0.425, 0.375, 0.4, 0.375, 0.575, 0.875, 0.575, 1.0, 0.575, 1.0, 0.575, 0.875, 0.475, 0.75, 0.525, 0.75, 0.525, 0.875, 0.475, 0.875, 0.425, 0.75, 0.475, 0.75, 0.475, 0.875, 0.425, 0.875, 0.4, 0.75, 0.425, 0.75, 0.425, 0.875, 0.4, 0.875, 0.625, 0.625, 0.75, 0.625, 0.75, 0.75, 0.625, 0.75, 0.375, 0.625, 0.375, 0.75, 0.375, 0.75, 0.375, 0.625, 0.6, 0.75, 0.625, 0.75, 0.625, 0.875, 0.6, 0.875, 0.6, 0.25, 0.625, 0.25, 0.625, 0.375, 0.6, 0.375, 0.375, 0.125, 0.375, 0.25, 0.375, 0.25, 0.375, 0.125, 0.625, 0.5, 0.75, 0.5, 0.75, 0.625, 0.625, 0.625, 0.575, 0.0, 0.6, 0.0, 0.6, 0.125, 0.575, 0.125, 0.575, 0.5, 0.6, 0.5, 0.6, 0.625, 0.575, 0.625, 0.525, 0.0, 0.575, 0.0, 0.575, 0.125, 0.525, 0.125, 0.475, 0.0, 0.525, 0.0, 0.525, 0.125, 0.475, 0.125, 0.425, 0.0, 0.475, 0.0, 0.475, 0.125, 0.425, 0.125, 0.4, 0.0, 0.425, 0.0, 0.425, 0.125, 0.4, 0.125, 0.525, 0.5, 0.575, 0.5, 0.575, 0.625, 0.525, 0.625, 0.475, 0.5, 0.525, 0.5, 0.525, 0.625, 0.475, 0.625, 0.425, 0.5, 0.475, 0.5, 0.475, 0.625, 0.425, 0.625, 0.4, 0.5, 0.425, 0.5, 0.425, 0.625, 0.4, 0.625, 0.75, 0.5, 0.875, 0.5, 0.875, 0.625, 0.75, 0.625, 0.375, 0.5, 0.375, 0.625, 0.375, 0.625, 0.375, 0.5, 0.6, 0.5, 0.625, 0.5, 0.625, 0.625, 0.6, 0.625, 0.6, 0.0, 0.625, 0.0, 0.625, 0.125, 0.6, 0.125, 0.575, 0.875, 0.575, 1.0, 0.575, 1.0, 0.575, 0.875, 0.575, 0.75, 0.575, 0.875, 0.575, 0.875, 0.575, 0.75, 0.525, 0.75, 0.575, 0.75, 0.575, 0.75, 0.525, 0.75, 0.525, 1.0, 0.525, 0.875, 0.525, 0.875, 0.525, 1.0, 0.575, 0.75, 0.575, 0.875, 0.575, 0.875, 0.575, 0.75, 0.575, 0.0, 0.525, 0.0, 0.525, 0.0, 0.575, 0.0, 0.525, 1.0, 0.525, 0.875, 0.525, 1.0, 0.525, 0.875, 0.525, 0.75, 0.525, 0.875, 0.525, 0.75, 0.575, 0.75, 0.575, 0.75, 0.525, 0.75, 0.525, 0.875, 0.525, 0.75, 0.525, 0.75, 0.525, 0.875, 0.525, 1.0, 0.525, 0.875, 0.525, 0.875, 0.525, 1.0, 0.575, 0.0, 0.525, 0.0, 0.525, 0.0, 0.575, 0.0, 0.525, 0.875, 0.575, 0.875, 0.575, 1.0, 0.525, 0.75, 0.575, 0.875, 0.525, 0.875, 0.575, 0.0, 0.525, 0.0, 0.575, 0.0, 0.575, 1.0, 0.575, 0.875, 0.575, 1.0, 0.575, 0.875, 0.575, 0.75, 0.575, 0.75, 0.575, 0.875, 0.525, 0.75, 0.575, 0.75, 0.525, 0.75, 0.125, 0.625, 0.25, 0.625, 0.25, 0.75, 0.125, 0.75, 0.575, 0.875, 0.575, 1.0, 0.575, 0.875, 0.575, 0.75, 0.575, 0.875, 0.575, 0.75, 0.575, 0.875, 0.575, 1.0, 0.575, 1.0, 0.575, 0.875, 0.575, 0.75, 0.575, 0.75, 0.575, 0.75, 0.575, 0.75, 0.575, 0.0, 0.575, 0.0, 0.575, 0.0, 0.575, 0.75, 0.575, 0.875, 0.575, 0.875, 0.575, 0.75, 0.525, 0.875, 0.525, 1.0, 0.525, 0.875, 0.525, 0.875, 0.525, 0.75, 0.525, 0.75, 0.525, 0.0, 0.575, 0.0, 0.525, 0.0, 0.25, 0.625, 0.375, 0.625, 0.375, 0.75, 0.25, 0.75, 0.575, 0.875, 0.575, 1.0, 0.575, 1.0, 0.525, 0.75, 0.575, 0.75, 0.575, 0.75, 0.575, 1.0, 0.525, 1.0, 0.525, 0.875, 0.575, 0.875, 0.525, 0.75, 0.575, 0.75, 0.575, 1.0, 0.575, 0.875, 0.575, 0.875, 0.575, 0.0, 0.575, 0.0, 0.575, 0.0, 0.575, 0.75, 0.575, 0.875, 0.575, 0.875, 0.575, 0.875, 0.575, 0.875, 0.575, 0.875, 0.575, 0.875, 0.375, 0.875, 0.4, 0.875, 0.4, 1.0, 0.375, 1.0, 0.375, 0.625, 0.4, 0.625, 0.4, 0.75, 0.375, 0.75, 0.575, 0.75, 0.575, 0.875, 0.575, 0.75, 0.575, 0.875, 0.575, 0.75, 0.575, 0.875, 0.575, 0.75, 0.575, 0.75, 0.575, 0.75, 0.575, 0.75, 0.575, 0.875, 0.575, 0.75, 0.575, 0.75, 0.575, 0.875, 0.525, 0.5, 0.525, 0.375, 0.525, 0.375, 0.525, 0.5, 0.525, 0.375, 0.525, 0.25, 0.525, 0.25, 0.525, 0.375, 0.575, 0.5, 0.525, 0.5, 0.525, 0.5, 0.575, 0.5, 0.575, 0.25, 0.575, 0.375, 0.575, 0.375, 0.575, 0.25, 0.525, 0.25, 0.575, 0.25, 0.575, 0.25, 0.525, 0.25, 0.575, 0.375, 0.575, 0.5, 0.575, 0.5, 0.575, 0.375, 0.575, 0.375, 0.575, 0.5, 0.575, 0.5, 0.575, 0.375, 0.575, 0.25, 0.575, 0.375, 0.575, 0.375, 0.575, 0.25, 0.525, 0.25, 0.575, 0.25, 0.575, 0.25, 0.525, 0.25, 0.575, 0.25, 0.575, 0.375, 0.575, 0.375, 0.575, 0.25, 0.575, 0.375, 0.575, 0.5, 0.575, 0.5, 0.575, 0.375, 0.575, 0.5, 0.525, 0.5, 0.525, 0.5, 0.575, 0.5, 0.375, 0.0, 0.4, 0.0, 0.4, 0.125, 0.375, 0.125, 0.375, 0.75, 0.4, 0.75, 0.4, 0.875, 0.375, 0.875, 0.575, 0.5, 0.525, 0.5, 0.525, 0.5, 0.575, 0.5, 0.525, 0.375, 0.525, 0.25, 0.525, 0.25, 0.525, 0.375, 0.525, 0.5, 0.525, 0.375, 0.525, 0.375, 0.525, 0.5, 0.525, 0.25, 0.575, 0.25, 0.575, 0.25, 0.525, 0.25, 0.375, 0.75, 0.375, 0.875, 0.375, 0.875, 0.375, 0.75, 0.125, 0.625, 0.25, 0.625, 0.25, 0.625, 0.125, 0.625, 0.375, 0.75, 0.375, 0.875, 0.375, 0.875, 0.375, 0.75, 0.375, 0.875, 0.375, 1.0, 0.375, 1.0, 0.375, 0.875, 0.125, 0.625, 0.25, 0.625, 0.25, 0.625, 0.125, 0.625, 0.375, 0.0, 0.375, 0.125, 0.375, 0.125, 0.375, 0.0, 0.375, 0.25, 0.375, 0.375, 0.375, 0.375, 0.375, 0.25, 0.375, 0.375, 0.375, 0.5, 0.375, 0.5, 0.375, 0.375, 0.375, 0.625, 0.25, 0.625, 0.25, 0.625, 0.375, 0.625, 0.25, 0.625, 0.125, 0.625, 0.125, 0.625, 0.25, 0.625, 0.375, 0.375, 0.375, 0.5, 0.375, 0.5, 0.375, 0.375, 0.375, 0.25, 0.375, 0.375, 0.375, 0.375, 0.375, 0.25, 0.575, 0.5, 0.525, 0.5, 0.525, 0.5, 0.575, 0.5, 0.575, 0.375, 0.575, 0.5, 0.575, 0.5, 0.575, 0.375, 0.375, 0.25, 0.4, 0.25, 0.4, 0.375, 0.375, 0.375, 0.375, 0.125, 0.4, 0.125, 0.4, 0.25, 0.375, 0.25, 0.375, 0.375, 0.4, 0.375, 0.4, 0.5, 0.375, 0.5, 0.375, 0.5, 0.4, 0.5, 0.4, 0.625, 0.375, 0.625, 0.525, 0.375, 0.575, 0.375, 0.575, 0.5, 0.525, 0.5, 0.525, 0.25, 0.575, 0.25, 0.575, 0.375, 0.525, 0.375, 0.525, 0.375, 0.525, 0.25, 0.525, 0.25, 0.525, 0.375, 0.525, 0.5, 0.525, 0.375, 0.525, 0.375, 0.525, 0.5, 0.525, 0.25, 0.575, 0.25, 0.575, 0.25, 0.525, 0.25, 0.575, 0.25, 0.575, 0.375, 0.575, 0.375, 0.575, 0.25, 0.25, 0.625, 0.375, 0.625, 0.375, 0.625, 0.25, 0.625, 0.375, 0.625, 0.375, 0.75, 0.375, 0.75, 0.375, 0.625, 0.375, 0.875, 0.375, 1.0, 0.375, 1.0, 0.375, 0.875, 0.375, 0.0, 0.375, 0.125, 0.375, 0.125, 0.375, 0.0, 0.125, 0.5, 0.25, 0.5, 0.25, 0.625, 0.125, 0.625, 0.25, 0.5, 0.375, 0.5, 0.375, 0.625, 0.25, 0.625, 0.25, 0.625, 0.125, 0.625, 0.125, 0.625, 0.25, 0.625, 0.375, 0.125, 0.375, 0.25, 0.375, 0.25, 0.375, 0.125, 0.375, 0.5, 0.375, 0.625, 0.375, 0.625, 0.375, 0.5, 0.375, 0.625, 0.25, 0.625, 0.25, 0.625, 0.375, 0.625])
me_cube_002.materials.append(mat_pielj)
me_cube_002.materials.append(mat_pantalon)
me_cube_002.use_remesh_preserve_volume = False
me_cube_002.use_remesh_preserve_attributes = False
me_cube_002.use_mirror_vertex_groups = False
me_cube_002.update()

# ---- objects
ob_cabeza = bpy.data.objects.new('cabeza', me_cube)
ob_light = bpy.data.objects.new('Light', light_light)
ob_camera = bpy.data.objects.new('Camera', cam_camera)
ob_empty = bpy.data.objects.new('Empty', None)
ob_gorro = bpy.data.objects.new('gorro', me_cube_001)
ob_ojod = bpy.data.objects.new('ojoD', me_plane)
ob_ojod_001 = bpy.data.objects.new('ojoD.001', me_plane_001)
ob_plane = bpy.data.objects.new('Plane', me_plane_002)
ob_cube = bpy.data.objects.new('Cube', me_cube_002)

# ---- transforms, parenting, visibility, modifiers, constraints
ob_cabeza.location = (0.0, 0.0, 0.0)
ob_cabeza.lock_rotations_4d = False
ob_cabeza.empty_display_type = 'ARROWS'
ob_cabeza.lineart.crease_threshold = 0.0
_m = ob_cabeza.modifiers.new('Mirror', 'MIRROR')
_m.use_axis = (False, True, False)
ob_light.location = (4.076, 1.005, 5.904)
ob_light.rotation_euler = (0.6503, 0.05522, 1.866)
ob_light.lock_rotations_4d = False
ob_light.empty_display_type = 'ARROWS'
ob_light.color = (0.0, 0.0, 0.0, 0.0)
ob_light.lineart.crease_threshold = 0.0
ob_camera.location = (7.359, -6.926, 4.958)
ob_camera.rotation_euler = (1.109, 0.0, 0.8149)
ob_camera.lock_rotations_4d = False
ob_camera.empty_display_type = 'ARROWS'
ob_camera.color = (0.0, 0.0, 0.0, 0.0)
ob_camera.display_type = 'WIRE'
ob_camera.lineart.crease_threshold = 0.0
ob_empty.location = (2.744e-16, 0.2525, 1.236)
ob_empty.rotation_euler = (1.571, 0.0, 1.571)
ob_empty.empty_display_type = 'IMAGE'
ob_empty.empty_display_size = 5.0
ob_empty.hide_select = True
ob_empty.lineart.crease_threshold = 0.0
ob_gorro.location = (0.1502, 0.0, 1.077)
ob_gorro.rotation_euler = (0.0, 0.224, 0.0)
ob_gorro.lineart.crease_threshold = 0.0
ob_ojod.location = (1.0, -0.5075, 0.1292)
ob_ojod.rotation_euler = (1.571, 0.0, 1.571)
ob_ojod.scale = (0.3203, 0.3203, 0.3203)
ob_ojod.visible_shadow = False
ob_ojod.lineart.crease_threshold = 0.0
ob_ojod_001.location = (1.0, 0.4798, 0.1384)
ob_ojod_001.rotation_euler = (1.571, 0.0, 1.571)
ob_ojod_001.scale = (0.3203, 0.3203, 0.3203)
ob_ojod_001.visible_shadow = False
ob_ojod_001.lineart.crease_threshold = 0.0
ob_plane.location = (1.0, 0.0, -0.5721)
ob_plane.rotation_euler = (1.571, 0.0, 1.571)
ob_plane.scale = (0.6248, 0.2829, 0.6248)
ob_plane.visible_shadow = False
ob_plane.lineart.crease_threshold = 0.0
ob_cube.location = (0.0, 0.0, -2.006)
ob_cube.lineart.crease_threshold = 0.0

# ---- collection membership
col_collection.objects.link(ob_cabeza)
col_collection.objects.link(ob_light)
col_collection.objects.link(ob_camera)
col_collection.objects.link(ob_empty)
col_collection.objects.link(ob_gorro)
col_collection.objects.link(ob_ojod)
col_collection.objects.link(ob_ojod_001)
col_collection.objects.link(ob_plane)
col_collection.objects.link(ob_cube)

# ---- scene / render settings (as saved in the file)
scene.camera = ob_camera
scene.frame_start = 1; scene.frame_end = 250; scene.frame_set(1)
scene.render.engine = 'BLENDER_EEVEE_NEXT'
scene.cycles.use_denoising = False
scene.cycles.samples = 128
scene.cycles.sampling_pattern = 'TABULATED_SOBOL'
scene.cycles.use_adaptive_sampling = False
scene.cycles.use_light_tree = False
scene.view_settings.view_transform = 'Filmic'
bpy.context.view_layer.update()
